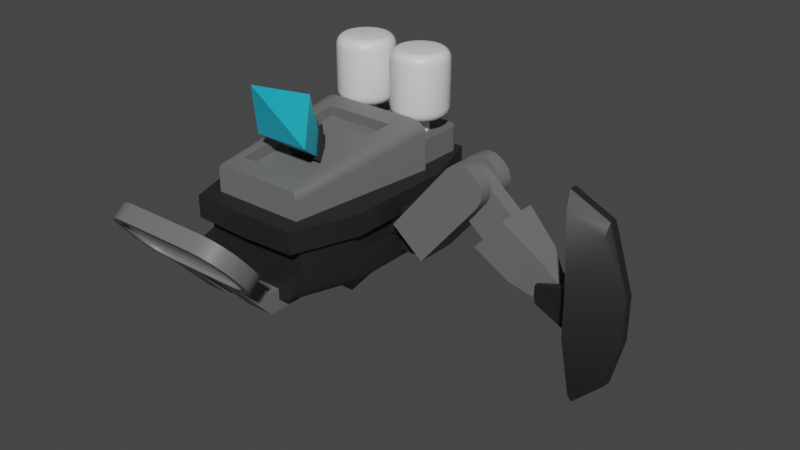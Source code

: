 # Source: SpiderMoon2_v2.blend  (saved by Blender 2.93.20; exported with 4.5.12 LTS)
import bpy
from mathutils import Matrix  # noqa: F401  (used for matrix-valued properties, if any)

bpy.ops.wm.read_factory_settings(use_empty=True)
scene = bpy.context.scene
scene.name = 'Scene'

# ---- collections
col_collection = bpy.data.collections.new('Collection'); scene.collection.children.link(col_collection)
col_firstleg = bpy.data.collections.new('FirstLEg'); scene.collection.children.link(col_firstleg)

# ---- materials (node trees are filled in below, after node groups)
mat_material_001 = bpy.data.materials.new('Material.001')
mat_material_001.use_transparent_shadow = False
mat_material_004 = bpy.data.materials.new('Material.004')
mat_material_004.use_transparent_shadow = False
mat_material = bpy.data.materials.new('Material')
mat_material.alpha_threshold = 0.0
mat_material.use_transparent_shadow = False
mat_material.line_color = (0.0, 0.0, 0.0, 1.0)
mat_material_002 = bpy.data.materials.new('Material.002')
mat_material_002.use_transparent_shadow = False
mat_material_003 = bpy.data.materials.new('Material.003')
mat_material_003.use_transparent_shadow = False

# ---- node groups
ng_auto_smooth = bpy.data.node_groups.new('Auto Smooth', 'GeometryNodeTree')
_s = ng_auto_smooth.interface.new_socket(name='Geometry', in_out='OUTPUT', socket_type='NodeSocketGeometry')
_s = ng_auto_smooth.interface.new_socket(name='Geometry', in_out='INPUT', socket_type='NodeSocketGeometry')
_s = ng_auto_smooth.interface.new_socket(name='Angle', in_out='INPUT', socket_type='NodeSocketFloat')
_s.subtype = 'ANGLE'
_s.min_value = 0.0
_s.max_value = 3.142
ng_auto_smooth.is_modifier = True
_N = ng_auto_smooth.nodes; _L = ng_auto_smooth.links
n0 = _N.new('NodeGroupOutput'); n0.name = 'Group Output'; n0.location = (480, -100)
n1 = _N.new('NodeGroupInput'); n1.name = 'Group Input'; n1.location = (-420, -300)
n2 = _N.new('NodeGroupInput'); n2.name = 'Group Input.001'; n2.location = (-60, -100)
n3 = _N.new('GeometryNodeSetShadeSmooth'); n3.name = 'Set Shade Smooth'; n3.location = (120, -100)
n3.domain = 'EDGE'
n4 = _N.new('GeometryNodeSetShadeSmooth'); n4.name = 'Set Shade Smooth.001'; n4.location = (300, -100)
n5 = _N.new('GeometryNodeInputMeshEdgeAngle'); n5.name = 'Edge Angle'; n5.location = (-420, -220)
n6 = _N.new('GeometryNodeInputEdgeSmooth'); n6.name = 'Is Edge Smooth'; n6.location = (-60, -160)
n7 = _N.new('GeometryNodeInputShadeSmooth'); n7.name = 'Is Face Smooth'; n7.location = (-240, -340)
n8 = _N.new('FunctionNodeBooleanMath'); n8.name = 'Boolean Math'; n8.location = (-60, -220)
n9 = _N.new('FunctionNodeCompare'); n9.name = 'Compare'; n9.location = (-240, -180)
n9.operation = 'LESS_EQUAL'
_L.new(n5.outputs[0], n9.inputs[0])
_L.new(n4.outputs[0], n0.inputs[0])
_L.new(n1.outputs[1], n9.inputs[1])
_L.new(n9.outputs[0], n8.inputs[0])
_L.new(n7.outputs[0], n8.inputs[1])
_L.new(n2.outputs[0], n3.inputs[0])
_L.new(n6.outputs[0], n3.inputs[1])
_L.new(n3.outputs[0], n4.inputs[0])
_L.new(n8.outputs[0], n3.inputs[2])
n0.is_active_output = True

# ---- material node trees
mat_material_001.use_nodes = True; mat_material_001.node_tree.nodes.clear()
_N = mat_material_001.node_tree.nodes; _L = mat_material_001.node_tree.links
n0 = _N.new('ShaderNodeBsdfPrincipled'); n0.name = 'Principled BSDF'; n0.location = (10, 300)
n0.distribution = 'GGX'
n0.subsurface_method = 'BURLEY'
n0.inputs[0].default_value = (0.01459, 0.5873, 0.8, 1.0)
n0.inputs[3].default_value = 1.45
n0.inputs[27].default_value = (0.0, 0.0, 0.0, 1.0)
n0.inputs[28].default_value = 1.0
n1 = _N.new('ShaderNodeOutputMaterial'); n1.name = 'Material Output'; n1.location = (300, 300)
_L.new(n0.outputs[0], n1.inputs[0])
n1.is_active_output = True
mat_material_004.use_nodes = True; mat_material_004.node_tree.nodes.clear()
_N = mat_material_004.node_tree.nodes; _L = mat_material_004.node_tree.links
n0 = _N.new('ShaderNodeBsdfPrincipled'); n0.name = 'Principled BSDF'; n0.location = (10, 300)
n0.distribution = 'GGX'
n0.subsurface_method = 'BURLEY'
n0.inputs[0].default_value = (0.01718, 0.01718, 0.01718, 1.0)
n0.inputs[3].default_value = 1.45
n0.inputs[27].default_value = (0.0, 0.0, 0.0, 1.0)
n0.inputs[28].default_value = 1.0
n1 = _N.new('ShaderNodeOutputMaterial'); n1.name = 'Material Output'; n1.location = (300, 300)
_L.new(n0.outputs[0], n1.inputs[0])
n1.is_active_output = True
mat_material.use_nodes = True; mat_material.node_tree.nodes.clear()
_N = mat_material.node_tree.nodes; _L = mat_material.node_tree.links
n0 = _N.new('ShaderNodeOutputMaterial'); n0.name = 'Material Output'; n0.location = (300, 300)
n1 = _N.new('ShaderNodeBsdfPrincipled'); n1.name = 'Principled BSDF'; n1.location = (10, 300)
n1.distribution = 'GGX'
n1.subsurface_method = 'BURLEY'
n1.inputs[2].default_value = 0.4
n1.inputs[3].default_value = 1.45
n1.inputs[27].default_value = (0.0, 0.0, 0.0, 1.0)
n1.inputs[28].default_value = 1.0
_L.new(n1.outputs[0], n0.inputs[0])
n0.is_active_output = True
mat_material_002.use_nodes = True; mat_material_002.node_tree.nodes.clear()
_N = mat_material_002.node_tree.nodes; _L = mat_material_002.node_tree.links
n0 = _N.new('ShaderNodeBsdfPrincipled'); n0.name = 'Principled BSDF'; n0.location = (10, 300)
n0.distribution = 'GGX'
n0.subsurface_method = 'BURLEY'
n0.inputs[0].default_value = (0.1532, 0.1532, 0.1532, 1.0)
n0.inputs[3].default_value = 1.45
n0.inputs[27].default_value = (0.0, 0.0, 0.0, 1.0)
n0.inputs[28].default_value = 1.0
n1 = _N.new('ShaderNodeOutputMaterial'); n1.name = 'Material Output'; n1.location = (300, 300)
_L.new(n0.outputs[0], n1.inputs[0])
n1.is_active_output = True
mat_material_003.use_nodes = True; mat_material_003.node_tree.nodes.clear()
_N = mat_material_003.node_tree.nodes; _L = mat_material_003.node_tree.links
n0 = _N.new('ShaderNodeBsdfPrincipled'); n0.name = 'Principled BSDF'; n0.location = (10, 300)
n0.distribution = 'GGX'
n0.subsurface_method = 'BURLEY'
n0.inputs[0].default_value = (1.0, 1.0, 1.0, 1.0)
n0.inputs[3].default_value = 1.45
n0.inputs[27].default_value = (0.0, 0.0, 0.0, 1.0)
n0.inputs[28].default_value = 1.0
n1 = _N.new('ShaderNodeOutputMaterial'); n1.name = 'Material Output'; n1.location = (300, 300)
_L.new(n0.outputs[0], n1.inputs[0])
n1.is_active_output = True

# ---- world
world_world = bpy.data.worlds.new('World'); scene.world = world_world
world_world.use_nodes = True; world_world.node_tree.nodes.clear()
_N = world_world.node_tree.nodes; _L = world_world.node_tree.links
n0 = _N.new('ShaderNodeOutputWorld'); n0.name = 'World Output'; n0.location = (300, 300)
n1 = _N.new('ShaderNodeBackground'); n1.name = 'Background'; n1.location = (10, 300)
n1.inputs[0].default_value = (0.05088, 0.05088, 0.05088, 1.0)
_L.new(n1.outputs[0], n0.inputs[0])
n0.is_active_output = True
world_world.color = (0.05088, 0.05088, 0.05088)
world_world.use_sun_shadow = False
world_world.sun_shadow_jitter_overblur = 0.0

# ---- meshes
me_cone = bpy.data.meshes.new('Cone')
me_cone.from_pydata([(5.141e-09, 0.4312, 0.0), (0.3734, -0.2156, 0.0), (-0.3734, -0.2156, 0.0), (5.141e-09, -2.57e-09, 0.8624), (5.141e-09, 0.2156, -0.4312), (-0.1867, -0.1078, -0.4312), (0.1867, -0.1078, -0.4312), (7.298e-09, -3.256e-08, -0.8624), (7.298e-09, 0.3061, -0.4312), (-0.2651, -0.153, -0.4312), (0.2651, -0.153, -0.4312)], [], [(5, 4, 8, 9), (0, 2, 3), (4, 0, 1, 6), (4, 6, 10, 8), (3, 1, 0), (2, 1, 3), (2, 0, 4, 5), (6, 5, 9, 10), (1, 2, 5, 6), (9, 8, 7), (10, 9, 7), (7, 8, 10)])
me_cone.polygons.foreach_set('material_index', [1, 0, 0, 1, 0, 0, 0, 1, 0, 1, 1, 1])
_uv = me_cone.uv_layers.new(name='UVMap')
_uv.uv.foreach_set('vector', [0.0, 0.0, 0.0, 0.0, 0.0, 0.0, 0.0, 0.0, 0.0, 0.0, 0.0, 0.0, 0.0, 0.0, 0.0, 0.0, 0.0, 0.0, 0.0, 0.0, 0.0, 0.0, 0.0, 0.0, 0.0, 0.0, 0.0, 0.0, 0.0, 0.0, 0.0, 0.0, 0.0, 0.0, 0.0, 0.0, 0.0, 0.0, 0.0, 0.0, 0.0, 0.0, 0.0, 0.0, 0.0, 0.0, 0.0, 0.0, 0.0, 0.0, 0.0, 0.0, 0.0, 0.0, 0.0, 0.0, 0.0, 0.0, 0.0, 0.0, 0.0, 0.0, 0.0, 0.0, 0.0, 0.0, 0.0, 0.0, 0.0, 0.0, 0.0, 0.0, 0.0, 0.0, 0.0, 0.0, 0.0, 0.0, 0.0, 0.0, 0.0, 0.0, 0.0, 0.0])
me_cone.materials.append(mat_material_001)
me_cone.materials.append(mat_material_004)
me_cone.use_remesh_fix_poles = True
me_cone.use_remesh_preserve_attributes = False
me_cone.update()
me_cube_020 = bpy.data.meshes.new('Cube.020')
me_cube_020.from_pydata([(1.024, -0.7227, 0.4583), (1.024, 0.0, 0.4583), (0.7328, -1.557, 0.4583), (0.0, -0.7227, -0.4583), (0.0, -0.7227, 0.4583), (0.0, 0.0, 0.4583), (0.0, 0.0, -0.4583), (0.0, -1.557, -0.4583), (0.0, -1.557, 0.4583), (1.024, -0.7227, -0.3334), (0.822, -0.7227, -0.4583), (1.009, -0.7227, -0.3812), (0.9652, -0.7227, -0.4217), (0.8995, -0.7227, -0.4488), (1.024, 0.0, -0.3334), (0.8222, 0.0, -0.4583), (1.009, 0.0, -0.3812), (0.9652, 0.0, -0.4217), (0.8996, 0.0, -0.4488), (0.5301, -1.557, -0.4583), (0.7328, -1.557, -0.3334), (0.6077, -1.557, -0.4488), (0.6734, -1.557, -0.4217), (0.7174, -1.557, -0.3812), (1.024, -0.7227, -0.086), (1.024, -0.7227, 0.1779), (0.7328, -1.557, 0.1779), (0.7328, -1.557, -0.086), (1.024, 0.0, -0.086), (1.024, 0.0, 0.1779), (0.0, -1.557, 0.1528), (0.0, -1.557, -0.1528), (0.9251, -0.7941, -0.086), (0.9251, -0.7941, 0.1779), (0.7215, -1.377, 0.1779), (0.7215, -1.377, -0.086), (0.9251, 0.0, -0.086), (0.9251, 0.0, 0.1779), (0.0, -1.377, 0.1528), (0.0, -1.377, -0.1528)], [], [(3, 10, 19, 7), (30, 26, 2, 8), (29, 1, 0, 25), (6, 15, 10, 3), (1, 5, 4, 0), (0, 4, 8, 2), (10, 15, 18, 13), (13, 18, 17, 12), (12, 17, 16, 11), (11, 16, 14, 9), (9, 20, 23, 11), (11, 23, 22, 12), (12, 22, 21, 13), (13, 21, 19, 10), (25, 0, 2, 26), (9, 24, 27, 20), (29, 25, 33, 37), (14, 28, 24, 9), (31, 27, 35, 39), (27, 24, 32, 35), (19, 21, 22, 23, 20, 27, 31, 7), (32, 33, 34, 35), (36, 37, 33, 32), (39, 35, 34, 38), (25, 26, 34, 33), (26, 30, 38, 34), (24, 28, 36, 32)])
me_cube_020.polygons.foreach_set('use_smooth', [True] * 27)
_uv = me_cube_020.uv_layers.new(name='UVMap')
_uv.uv.foreach_set('vector', [0.25, 0.75, 0.3503, 0.75, 0.3404, 0.75, 0.25, 0.75, 0.5417, 0.875, 0.5485, 0.75, 0.625, 0.75, 0.625, 0.875, 0.5485, 0.625, 0.625, 0.625, 0.625, 0.75, 0.5485, 0.75, 0.25, 0.625, 0.3503, 0.625, 0.3503, 0.75, 0.25, 0.75, 0.625, 0.625, 0.75, 0.625, 0.75, 0.75, 0.625, 0.75, 0.625, 0.75, 0.75, 0.75, 0.75, 0.75, 0.625, 0.75, 0.3503, 0.75, 0.3503, 0.625, 0.3598, 0.625, 0.3598, 0.75, 0.3598, 0.75, 0.3598, 0.625, 0.375, 0.625, 0.375, 0.75, 0.375, 0.75, 0.375, 0.625, 0.396, 0.625, 0.396, 0.75, 0.396, 0.75, 0.396, 0.625, 0.4091, 0.625, 0.4091, 0.75, 0.4091, 0.75, 0.4091, 0.75, 0.396, 0.75, 0.396, 0.75, 0.396, 0.75, 0.396, 0.75, 0.375, 0.75, 0.375, 0.75, 0.375, 0.75, 0.375, 0.75, 0.3537, 0.75, 0.3598, 0.75, 0.3598, 0.75, 0.3537, 0.75, 0.3404, 0.75, 0.3503, 0.75, 0.5485, 0.75, 0.625, 0.75, 0.625, 0.75, 0.5485, 0.75, 0.4091, 0.75, 0.4765, 0.75, 0.4765, 0.75, 0.4091, 0.75, 0.5485, 0.625, 0.5485, 0.75, 0.5485, 0.75, 0.5485, 0.625, 0.4091, 0.625, 0.4765, 0.625, 0.4765, 0.75, 0.4091, 0.75, 0.4583, 0.875, 0.4765, 0.75, 0.4765, 0.75, 0.4583, 0.875, 0.4765, 0.75, 0.4765, 0.75, 0.4765, 0.75, 0.4765, 0.75, 0.375, 0.7846, 0.3776, 0.7713, 0.385, 0.7601, 0.396, 0.7526, 0.4091, 0.75, 0.4765, 0.75, 0.4583, 0.875, 0.375, 0.875, 0.4765, 0.75, 0.5485, 0.75, 0.5485, 0.75, 0.4765, 0.75, 0.4765, 0.625, 0.5485, 0.625, 0.5485, 0.75, 0.4765, 0.75, 0.4583, 0.875, 0.4765, 0.75, 0.5485, 0.75, 0.5417, 0.875, 0.5485, 0.75, 0.5485, 0.75, 0.5485, 0.75, 0.5485, 0.75, 0.5485, 0.75, 0.5417, 0.875, 0.5417, 0.875, 0.5485, 0.75, 0.4765, 0.75, 0.4765, 0.625, 0.4765, 0.625, 0.4765, 0.75])
me_cube_020.materials.append(mat_material_004)
me_cube_020.use_remesh_fix_poles = True
me_cube_020.use_remesh_preserve_attributes = False
me_cube_020.update()
me_cylinder = bpy.data.meshes.new('Cylinder')
me_cylinder.from_pydata([(-6.453e-08, 0.124, -0.4263), (0.0, 0.3764, -0.2972), (-1.823e-08, 0.3057, -0.4165), (-8.764e-09, 0.3429, -0.3885), (-2.279e-09, 0.3677, -0.3466), (-2.874e-08, 0.2619, 0.4263), (0.0, 0.3764, 0.2972), (-1.77e-08, 0.3057, 0.4165), (-8.413e-09, 0.3429, 0.3885), (-2.279e-09, 0.3677, 0.3466), (0.0242, 0.1216, -0.4263), (0.07343, 0.3692, -0.2972), (0.05964, 0.2998, -0.4165), (0.06689, 0.3363, -0.3885), (0.07173, 0.3606, -0.3466), (0.05109, 0.2568, 0.4263), (0.07343, 0.3692, 0.2972), (0.05964, 0.2998, 0.4165), (0.06689, 0.3363, 0.3885), (0.07173, 0.3606, 0.3466), (0.04746, 0.1146, -0.4263), (0.144, 0.3477, -0.2972), (0.117, 0.2824, -0.4165), (0.1312, 0.3168, -0.3885), (0.1407, 0.3397, -0.3466), (0.1002, 0.2419, 0.4263), (0.144, 0.3477, 0.2972), (0.117, 0.2824, 0.4165), (0.1312, 0.3168, 0.3885), (0.1407, 0.3397, 0.3466), (0.0689, 0.1031, -0.4263), (0.2091, 0.313, -0.2972), (0.1698, 0.2542, -0.4165), (0.1905, 0.2851, -0.3885), (0.2043, 0.3057, -0.3466), (0.1455, 0.2177, 0.4263), (0.2091, 0.313, 0.2972), (0.1698, 0.2542, 0.4165), (0.1905, 0.2851, 0.3885), (0.2043, 0.3057, 0.3466), (0.0877, 0.0877, -0.4263), (0.2662, 0.2662, -0.2972), (0.2162, 0.2162, -0.4165), (0.2424, 0.2424, -0.3885), (0.26, 0.26, -0.3466), (0.1852, 0.1852, 0.4263), (0.2662, 0.2662, 0.2972), (0.2162, 0.2162, 0.4165), (0.2424, 0.2424, 0.3885), (0.26, 0.26, 0.3466), (0.1031, 0.0689, -0.4263), (0.313, 0.2091, -0.2972), (0.2542, 0.1698, -0.4165), (0.2851, 0.1905, -0.3885), (0.3057, 0.2043, -0.3466), (0.2177, 0.1455, 0.4263), (0.313, 0.2091, 0.2972), (0.2542, 0.1698, 0.4165), (0.2851, 0.1905, 0.3885), (0.3057, 0.2043, 0.3466), (0.1146, 0.04746, -0.4263), (0.3477, 0.144, -0.2972), (0.2824, 0.117, -0.4165), (0.3168, 0.1312, -0.3885), (0.3397, 0.1407, -0.3466), (0.2419, 0.1002, 0.4263), (0.3477, 0.144, 0.2972), (0.2824, 0.117, 0.4165), (0.3168, 0.1312, 0.3885), (0.3397, 0.1407, 0.3466), (0.1216, 0.0242, -0.4263), (0.3692, 0.07343, -0.2972), (0.2998, 0.05964, -0.4165), (0.3363, 0.06689, -0.3885), (0.3606, 0.07173, -0.3466), (0.2568, 0.05109, 0.4263), (0.3692, 0.07343, 0.2972), (0.2998, 0.05964, 0.4165), (0.3363, 0.06689, 0.3885), (0.3606, 0.07173, 0.3466), (0.124, 2.238e-09, -0.4263), (0.3764, -1.645e-08, -0.2972), (0.3057, -1.192e-08, -0.4165), (0.3429, -1.437e-08, -0.3885), (0.3677, -1.595e-08, -0.3466), (0.2619, -9.114e-09, 0.4263), (0.3764, -1.645e-08, 0.2972), (0.3057, -1.192e-08, 0.4165), (0.3429, -1.437e-08, 0.3885), (0.3677, -1.595e-08, 0.3466), (0.1216, -0.0242, -0.4263), (0.3692, -0.07343, -0.2972), (0.2998, -0.05964, -0.4165), (0.3363, -0.06689, -0.3885), (0.3606, -0.07173, -0.3466), (0.2568, -0.05109, 0.4263), (0.3692, -0.07343, 0.2972), (0.2998, -0.05964, 0.4165), (0.3363, -0.06689, 0.3885), (0.3606, -0.07173, 0.3466), (0.1146, -0.04746, -0.4263), (0.3477, -0.144, -0.2972), (0.2824, -0.117, -0.4165), (0.3168, -0.1312, -0.3885), (0.3397, -0.1407, -0.3466), (0.2419, -0.1002, 0.4263), (0.3477, -0.144, 0.2972), (0.2824, -0.117, 0.4165), (0.3168, -0.1312, 0.3885), (0.3397, -0.1407, 0.3466), (0.1031, -0.0689, -0.4263), (0.313, -0.2091, -0.2972), (0.2542, -0.1698, -0.4165), (0.2851, -0.1905, -0.3885), (0.3057, -0.2043, -0.3466), (0.2177, -0.1455, 0.4263), (0.313, -0.2091, 0.2972), (0.2542, -0.1698, 0.4165), (0.2851, -0.1905, 0.3885), (0.3057, -0.2043, 0.3466), (0.0877, -0.0877, -0.4263), (0.2662, -0.2662, -0.2972), (0.2162, -0.2162, -0.4165), (0.2424, -0.2424, -0.3885), (0.26, -0.26, -0.3466), (0.1852, -0.1852, 0.4263), (0.2662, -0.2662, 0.2972), (0.2162, -0.2162, 0.4165), (0.2424, -0.2424, 0.3885), (0.26, -0.26, 0.3466), (0.0689, -0.1031, -0.4263), (0.2091, -0.313, -0.2972), (0.1698, -0.2542, -0.4165), (0.1905, -0.2851, -0.3885), (0.2043, -0.3057, -0.3466), (0.1455, -0.2177, 0.4263), (0.2091, -0.313, 0.2972), (0.1698, -0.2542, 0.4165), (0.1905, -0.2851, 0.3885), (0.2043, -0.3057, 0.3466), (0.04746, -0.1146, -0.4263), (0.144, -0.3477, -0.2972), (0.117, -0.2824, -0.4165), (0.1312, -0.3168, -0.3885), (0.1407, -0.3397, -0.3466), (0.1002, -0.2419, 0.4263), (0.144, -0.3477, 0.2972), (0.117, -0.2824, 0.4165), (0.1312, -0.3168, 0.3885), (0.1407, -0.3397, 0.3466), (0.0242, -0.1216, -0.4263), (0.07343, -0.3692, -0.2972), (0.05964, -0.2998, -0.4165), (0.06689, -0.3363, -0.3885), (0.07173, -0.3606, -0.3466), (0.05109, -0.2568, 0.4263), (0.07343, -0.3692, 0.2972), (0.05964, -0.2998, 0.4165), (0.06689, -0.3363, 0.3885), (0.07173, -0.3606, 0.3466), (-1.016e-08, -0.124, -0.4263), (-3.291e-08, -0.3764, -0.2972), (-2.428e-08, -0.3057, -0.4165), (-2.874e-08, -0.3429, -0.3885), (-3.19e-08, -0.3677, -0.3466), (-2.033e-08, -0.2619, 0.4263), (-3.291e-08, -0.3764, 0.2972), (-2.515e-08, -0.3057, 0.4165), (-2.927e-08, -0.3429, 0.3885), (-3.19e-08, -0.3677, 0.3466), (-0.0242, -0.1216, -0.4263), (-0.07343, -0.3692, -0.2972), (-0.05964, -0.2998, -0.4165), (-0.06689, -0.3363, -0.3885), (-0.07173, -0.3606, -0.3466), (-0.05109, -0.2568, 0.4263), (-0.07343, -0.3692, 0.2972), (-0.05964, -0.2998, 0.4165), (-0.06689, -0.3363, 0.3885), (-0.07173, -0.3606, 0.3466), (-0.04746, -0.1146, -0.4263), (-0.144, -0.3477, -0.2972), (-0.117, -0.2824, -0.4165), (-0.1312, -0.3168, -0.3885), (-0.1407, -0.3397, -0.3466), (-0.1002, -0.2419, 0.4263), (-0.144, -0.3477, 0.2972), (-0.117, -0.2824, 0.4165), (-0.1312, -0.3168, 0.3885), (-0.1407, -0.3397, 0.3466), (-0.0689, -0.1031, -0.4263), (-0.2091, -0.313, -0.2972), (-0.1698, -0.2542, -0.4165), (-0.1905, -0.2851, -0.3885), (-0.2043, -0.3057, -0.3466), (-0.1455, -0.2177, 0.4263), (-0.2091, -0.313, 0.2972), (-0.1698, -0.2542, 0.4165), (-0.1905, -0.2851, 0.3885), (-0.2043, -0.3057, 0.3466), (-0.0877, -0.0877, -0.4263), (-0.2662, -0.2662, -0.2972), (-0.2162, -0.2162, -0.4165), (-0.2424, -0.2424, -0.3885), (-0.26, -0.26, -0.3466), (-0.1852, -0.1852, 0.4263), (-0.2662, -0.2662, 0.2972), (-0.2162, -0.2162, 0.4165), (-0.2424, -0.2424, 0.3885), (-0.26, -0.26, 0.3466), (-0.1031, -0.0689, -0.4263), (-0.313, -0.2091, -0.2972), (-0.2542, -0.1698, -0.4165), (-0.2851, -0.1905, -0.3885), (-0.3057, -0.2043, -0.3466), (-0.2177, -0.1455, 0.4263), (-0.313, -0.2091, 0.2972), (-0.2542, -0.1698, 0.4165), (-0.2851, -0.1905, 0.3885), (-0.3057, -0.2043, 0.3466), (-0.1146, -0.04746, -0.4263), (-0.3477, -0.144, -0.2972), (-0.2824, -0.117, -0.4165), (-0.3168, -0.1312, -0.3885), (-0.3397, -0.1407, -0.3466), (-0.2419, -0.1002, 0.4263), (-0.3477, -0.144, 0.2972), (-0.2824, -0.117, 0.4165), (-0.3168, -0.1312, 0.3885), (-0.3397, -0.1407, 0.3466), (-0.1216, -0.0242, -0.4263), (-0.3692, -0.07343, -0.2972), (-0.2998, -0.05964, -0.4165), (-0.3363, -0.06689, -0.3885), (-0.3606, -0.07173, -0.3466), (-0.2568, -0.05109, 0.4263), (-0.3692, -0.07343, 0.2972), (-0.2998, -0.05964, 0.4165), (-0.3363, -0.06689, 0.3885), (-0.3606, -0.07173, 0.3466), (-0.124, 1.162e-08, -0.4263), (-0.3764, 4.488e-09, -0.2972), (-0.3057, 4.732e-09, -0.4165), (-0.3429, 4.645e-09, -0.3885), (-0.3677, 4.557e-09, -0.3466), (-0.2619, 3.505e-09, 0.4263), (-0.3764, 4.488e-09, 0.2972), (-0.3057, 3.944e-09, 0.4165), (-0.3429, 4.207e-09, 0.3885), (-0.3677, 4.469e-09, 0.3466), (-0.1216, 0.0242, -0.4263), (-0.3692, 0.07343, -0.2972), (-0.2998, 0.05964, -0.4165), (-0.3363, 0.06689, -0.3885), (-0.3606, 0.07173, -0.3466), (-0.2568, 0.05109, 0.4263), (-0.3692, 0.07343, 0.2972), (-0.2998, 0.05964, 0.4165), (-0.3363, 0.06689, 0.3885), (-0.3606, 0.07173, 0.3466), (-0.1146, 0.04746, -0.4263), (-0.3477, 0.144, -0.2972), (-0.2824, 0.117, -0.4165), (-0.3168, 0.1312, -0.3885), (-0.3397, 0.1407, -0.3466), (-0.2419, 0.1002, 0.4263), (-0.3477, 0.144, 0.2972), (-0.2824, 0.117, 0.4165), (-0.3168, 0.1312, 0.3885), (-0.3397, 0.1407, 0.3466), (-0.1031, 0.0689, -0.4263), (-0.313, 0.2091, -0.2972), (-0.2542, 0.1698, -0.4165), (-0.2851, 0.1905, -0.3885), (-0.3057, 0.2043, -0.3466), (-0.2177, 0.1455, 0.4263), (-0.313, 0.2091, 0.2972), (-0.2542, 0.1698, 0.4165), (-0.2851, 0.1905, 0.3885), (-0.3057, 0.2043, 0.3466), (-0.0877, 0.0877, -0.4263), (-0.2662, 0.2662, -0.2972), (-0.2162, 0.2162, -0.4165), (-0.2424, 0.2424, -0.3885), (-0.26, 0.26, -0.3466), (-0.1852, 0.1852, 0.4263), (-0.2662, 0.2662, 0.2972), (-0.2162, 0.2162, 0.4165), (-0.2424, 0.2424, 0.3885), (-0.26, 0.26, 0.3466), (-0.0689, 0.1031, -0.4263), (-0.2091, 0.313, -0.2972), (-0.1698, 0.2542, -0.4165), (-0.1905, 0.2851, -0.3885), (-0.2043, 0.3057, -0.3466), (-0.1455, 0.2177, 0.4263), (-0.2091, 0.313, 0.2972), (-0.1698, 0.2542, 0.4165), (-0.1905, 0.2851, 0.3885), (-0.2043, 0.3057, 0.3466), (-0.04746, 0.1146, -0.4263), (-0.144, 0.3477, -0.2972), (-0.117, 0.2824, -0.4165), (-0.1312, 0.3168, -0.3885), (-0.1407, 0.3397, -0.3466), (-0.1002, 0.2419, 0.4263), (-0.144, 0.3477, 0.2972), (-0.117, 0.2824, 0.4165), (-0.1312, 0.3168, 0.3885), (-0.1407, 0.3397, 0.3466), (-0.0242, 0.1216, -0.4263), (-0.07343, 0.3692, -0.2972), (-0.05964, 0.2998, -0.4165), (-0.06689, 0.3363, -0.3885), (-0.07173, 0.3606, -0.3466), (-0.05109, 0.2568, 0.4263), (-0.07343, 0.3692, 0.2972), (-0.05964, 0.2998, 0.4165), (-0.06689, 0.3363, 0.3885), (-0.07173, 0.3606, 0.3466), (0.05109, 0.2568, -0.4263), (-2.945e-08, 0.2619, -0.4263), (0.1002, 0.2419, -0.4263), (0.1455, 0.2177, -0.4263), (0.1852, 0.1852, -0.4263), (0.2177, 0.1455, -0.4263), (0.2419, 0.1002, -0.4263), (0.2568, 0.05109, -0.4263), (0.2619, -9.114e-09, -0.4263), (0.2568, -0.05109, -0.4263), (0.2419, -0.1002, -0.4263), (0.2177, -0.1455, -0.4263), (0.1852, -0.1852, -0.4263), (0.1455, -0.2177, -0.4263), (0.1002, -0.2419, -0.4263), (0.05109, -0.2568, -0.4263), (-1.893e-08, -0.2619, -0.4263), (-0.05109, -0.2568, -0.4263), (-0.1002, -0.2419, -0.4263), (-0.1455, -0.2177, -0.4263), (-0.1852, -0.1852, -0.4263), (-0.2177, -0.1455, -0.4263), (-0.2419, -0.1002, -0.4263), (-0.2568, -0.05109, -0.4263), (-0.2619, 4.908e-09, -0.4263), (-0.2568, 0.05109, -0.4263), (-0.2419, 0.1002, -0.4263), (-0.2177, 0.1455, -0.4263), (-0.1852, 0.1852, -0.4263), (-0.1455, 0.2177, -0.4263), (-0.1002, 0.2419, -0.4263), (-0.05109, 0.2568, -0.4263), (0.0242, 0.1216, -0.7015), (-2.561e-08, 0.124, -0.7015), (0.04746, 0.1146, -0.7015), (0.0689, 0.1031, -0.7015), (0.0877, 0.0877, -0.7015), (0.1031, 0.0689, -0.7015), (0.1146, 0.04746, -0.7015), (0.1216, 0.0242, -0.7015), (0.124, 2.238e-09, -0.7015), (0.1216, -0.0242, -0.7015), (0.1146, -0.04746, -0.7015), (0.1031, -0.0689, -0.7015), (0.0877, -0.0877, -0.7015), (0.0689, -0.1031, -0.7015), (0.04746, -0.1146, -0.7015), (0.0242, -0.1216, -0.7015), (2.877e-08, -0.124, -0.7015), (-0.0242, -0.1216, -0.7015), (-0.04746, -0.1146, -0.7015), (-0.0689, -0.1031, -0.7015), (-0.0877, -0.0877, -0.7015), (-0.1031, -0.0689, -0.7015), (-0.1146, -0.04746, -0.7015), (-0.1216, -0.0242, -0.7015), (-0.124, 1.162e-08, -0.7015), (-0.1216, 0.0242, -0.7015), (-0.1146, 0.04746, -0.7015), (-0.1031, 0.0689, -0.7015), (-0.0877, 0.0877, -0.7015), (-0.0689, 0.1031, -0.7015), (-0.04746, 0.1146, -0.7015), (-0.0242, 0.1216, -0.7015)], [], [(311, 316, 6, 1), (21, 26, 36, 31), (31, 36, 46, 41), (41, 46, 56, 51), (51, 56, 66, 61), (61, 66, 76, 71), (71, 76, 86, 81), (81, 86, 96, 91), (91, 96, 106, 101), (101, 106, 116, 111), (111, 116, 126, 121), (121, 126, 136, 131), (131, 136, 146, 141), (141, 146, 156, 151), (151, 156, 166, 161), (161, 166, 176, 171), (171, 176, 186, 181), (181, 186, 196, 191), (191, 196, 206, 201), (201, 206, 216, 211), (211, 216, 226, 221), (221, 226, 236, 231), (231, 236, 246, 241), (241, 246, 256, 251), (251, 256, 266, 261), (261, 266, 276, 271), (271, 276, 286, 281), (281, 286, 296, 291), (291, 296, 306, 301), (301, 306, 316, 311), (11, 16, 26, 21), (15, 5, 315, 305, 295, 285, 275, 265, 255, 245, 235, 225, 215, 205, 195, 185, 175, 165, 155, 145, 135, 125, 115, 105, 95, 85, 75, 65, 55, 45, 35, 25), (1, 6, 16, 11), (1, 11, 14, 4), (4, 14, 13, 3), (3, 13, 12, 2), (2, 12, 320, 321), (16, 6, 9, 19), (19, 9, 8, 18), (18, 8, 7, 17), (17, 7, 5, 15), (11, 21, 24, 14), (14, 24, 23, 13), (13, 23, 22, 12), (12, 22, 322, 320), (26, 16, 19, 29), (29, 19, 18, 28), (28, 18, 17, 27), (27, 17, 15, 25), (21, 31, 34, 24), (24, 34, 33, 23), (23, 33, 32, 22), (22, 32, 323, 322), (36, 26, 29, 39), (39, 29, 28, 38), (38, 28, 27, 37), (37, 27, 25, 35), (31, 41, 44, 34), (34, 44, 43, 33), (33, 43, 42, 32), (32, 42, 324, 323), (46, 36, 39, 49), (49, 39, 38, 48), (48, 38, 37, 47), (47, 37, 35, 45), (41, 51, 54, 44), (44, 54, 53, 43), (43, 53, 52, 42), (42, 52, 325, 324), (56, 46, 49, 59), (59, 49, 48, 58), (58, 48, 47, 57), (57, 47, 45, 55), (51, 61, 64, 54), (54, 64, 63, 53), (53, 63, 62, 52), (52, 62, 326, 325), (66, 56, 59, 69), (69, 59, 58, 68), (68, 58, 57, 67), (67, 57, 55, 65), (61, 71, 74, 64), (64, 74, 73, 63), (63, 73, 72, 62), (62, 72, 327, 326), (76, 66, 69, 79), (79, 69, 68, 78), (78, 68, 67, 77), (77, 67, 65, 75), (71, 81, 84, 74), (74, 84, 83, 73), (73, 83, 82, 72), (72, 82, 328, 327), (86, 76, 79, 89), (89, 79, 78, 88), (88, 78, 77, 87), (87, 77, 75, 85), (81, 91, 94, 84), (84, 94, 93, 83), (83, 93, 92, 82), (82, 92, 329, 328), (96, 86, 89, 99), (99, 89, 88, 98), (98, 88, 87, 97), (97, 87, 85, 95), (91, 101, 104, 94), (94, 104, 103, 93), (93, 103, 102, 92), (92, 102, 330, 329), (106, 96, 99, 109), (109, 99, 98, 108), (108, 98, 97, 107), (107, 97, 95, 105), (101, 111, 114, 104), (104, 114, 113, 103), (103, 113, 112, 102), (102, 112, 331, 330), (116, 106, 109, 119), (119, 109, 108, 118), (118, 108, 107, 117), (117, 107, 105, 115), (111, 121, 124, 114), (114, 124, 123, 113), (113, 123, 122, 112), (112, 122, 332, 331), (126, 116, 119, 129), (129, 119, 118, 128), (128, 118, 117, 127), (127, 117, 115, 125), (121, 131, 134, 124), (124, 134, 133, 123), (123, 133, 132, 122), (122, 132, 333, 332), (136, 126, 129, 139), (139, 129, 128, 138), (138, 128, 127, 137), (137, 127, 125, 135), (131, 141, 144, 134), (134, 144, 143, 133), (133, 143, 142, 132), (132, 142, 334, 333), (146, 136, 139, 149), (149, 139, 138, 148), (148, 138, 137, 147), (147, 137, 135, 145), (141, 151, 154, 144), (144, 154, 153, 143), (143, 153, 152, 142), (142, 152, 335, 334), (156, 146, 149, 159), (159, 149, 148, 158), (158, 148, 147, 157), (157, 147, 145, 155), (151, 161, 164, 154), (154, 164, 163, 153), (153, 163, 162, 152), (152, 162, 336, 335), (166, 156, 159, 169), (169, 159, 158, 168), (168, 158, 157, 167), (167, 157, 155, 165), (161, 171, 174, 164), (164, 174, 173, 163), (163, 173, 172, 162), (162, 172, 337, 336), (176, 166, 169, 179), (179, 169, 168, 178), (178, 168, 167, 177), (177, 167, 165, 175), (171, 181, 184, 174), (174, 184, 183, 173), (173, 183, 182, 172), (172, 182, 338, 337), (186, 176, 179, 189), (189, 179, 178, 188), (188, 178, 177, 187), (187, 177, 175, 185), (181, 191, 194, 184), (184, 194, 193, 183), (183, 193, 192, 182), (182, 192, 339, 338), (196, 186, 189, 199), (199, 189, 188, 198), (198, 188, 187, 197), (197, 187, 185, 195), (191, 201, 204, 194), (194, 204, 203, 193), (193, 203, 202, 192), (192, 202, 340, 339), (206, 196, 199, 209), (209, 199, 198, 208), (208, 198, 197, 207), (207, 197, 195, 205), (201, 211, 214, 204), (204, 214, 213, 203), (203, 213, 212, 202), (202, 212, 341, 340), (216, 206, 209, 219), (219, 209, 208, 218), (218, 208, 207, 217), (217, 207, 205, 215), (211, 221, 224, 214), (214, 224, 223, 213), (213, 223, 222, 212), (212, 222, 342, 341), (226, 216, 219, 229), (229, 219, 218, 228), (228, 218, 217, 227), (227, 217, 215, 225), (221, 231, 234, 224), (224, 234, 233, 223), (223, 233, 232, 222), (222, 232, 343, 342), (236, 226, 229, 239), (239, 229, 228, 238), (238, 228, 227, 237), (237, 227, 225, 235), (231, 241, 244, 234), (234, 244, 243, 233), (233, 243, 242, 232), (232, 242, 344, 343), (246, 236, 239, 249), (249, 239, 238, 248), (248, 238, 237, 247), (247, 237, 235, 245), (241, 251, 254, 244), (244, 254, 253, 243), (243, 253, 252, 242), (242, 252, 345, 344), (256, 246, 249, 259), (259, 249, 248, 258), (258, 248, 247, 257), (257, 247, 245, 255), (251, 261, 264, 254), (254, 264, 263, 253), (253, 263, 262, 252), (252, 262, 346, 345), (266, 256, 259, 269), (269, 259, 258, 268), (268, 258, 257, 267), (267, 257, 255, 265), (261, 271, 274, 264), (264, 274, 273, 263), (263, 273, 272, 262), (262, 272, 347, 346), (276, 266, 269, 279), (279, 269, 268, 278), (278, 268, 267, 277), (277, 267, 265, 275), (271, 281, 284, 274), (274, 284, 283, 273), (273, 283, 282, 272), (272, 282, 348, 347), (286, 276, 279, 289), (289, 279, 278, 288), (288, 278, 277, 287), (287, 277, 275, 285), (281, 291, 294, 284), (284, 294, 293, 283), (283, 293, 292, 282), (282, 292, 349, 348), (296, 286, 289, 299), (299, 289, 288, 298), (298, 288, 287, 297), (297, 287, 285, 295), (291, 301, 304, 294), (294, 304, 303, 293), (293, 303, 302, 292), (292, 302, 350, 349), (306, 296, 299, 309), (309, 299, 298, 308), (308, 298, 297, 307), (307, 297, 295, 305), (301, 311, 314, 304), (304, 314, 313, 303), (303, 313, 312, 302), (302, 312, 351, 350), (316, 306, 309, 319), (319, 309, 308, 318), (318, 308, 307, 317), (317, 307, 305, 315), (311, 1, 4, 314), (314, 4, 3, 313), (313, 3, 2, 312), (312, 2, 321, 351), (6, 316, 319, 9), (9, 319, 318, 8), (8, 318, 317, 7), (7, 317, 315, 5), (190, 200, 372, 371), (10, 0, 321, 320), (20, 10, 320, 322), (30, 20, 322, 323), (40, 30, 323, 324), (50, 40, 324, 325), (60, 50, 325, 326), (70, 60, 326, 327), (80, 70, 327, 328), (90, 80, 328, 329), (100, 90, 329, 330), (110, 100, 330, 331), (120, 110, 331, 332), (130, 120, 332, 333), (140, 130, 333, 334), (150, 140, 334, 335), (160, 150, 335, 336), (170, 160, 336, 337), (180, 170, 337, 338), (190, 180, 338, 339), (200, 190, 339, 340), (210, 200, 340, 341), (220, 210, 341, 342), (230, 220, 342, 343), (240, 230, 343, 344), (250, 240, 344, 345), (260, 250, 345, 346), (270, 260, 346, 347), (280, 270, 347, 348), (290, 280, 348, 349), (300, 290, 349, 350), (310, 300, 350, 351), (0, 310, 351, 321), (353, 352, 354, 355, 356, 357, 358, 359, 360, 361, 362, 363, 364, 365, 366, 367, 368, 369, 370, 371, 372, 373, 374, 375, 376, 377, 378, 379, 380, 381, 382, 383), (60, 70, 359, 358), (200, 210, 373, 372), (70, 80, 360, 359), (210, 220, 374, 373), (80, 90, 361, 360), (220, 230, 375, 374), (90, 100, 362, 361), (230, 240, 376, 375), (100, 110, 363, 362), (240, 250, 377, 376), (110, 120, 364, 363), (250, 260, 378, 377), (120, 130, 365, 364), (260, 270, 379, 378), (130, 140, 366, 365), (0, 10, 352, 353), (270, 280, 380, 379), (140, 150, 367, 366), (10, 20, 354, 352), (280, 290, 381, 380), (150, 160, 368, 367), (20, 30, 355, 354), (290, 300, 382, 381), (160, 170, 369, 368), (30, 40, 356, 355), (300, 310, 383, 382), (170, 180, 370, 369), (40, 50, 357, 356), (310, 0, 353, 383), (180, 190, 371, 370), (50, 60, 358, 357)])
me_cylinder.polygons.foreach_set('use_smooth', [True] * 354)
_uv = me_cylinder.uv_layers.new(name='UVMap')
_uv.uv.foreach_set('vector', [0.03125, 0.5757, 0.03125, 0.9243, 0.0, 0.9243, 0.0, 0.5757, 0.9375, 0.5757, 0.9375, 0.9243, 0.9062, 0.9243, 0.9062, 0.5757, 0.9062, 0.5757, 0.9062, 0.9243, 0.875, 0.9243, 0.875, 0.5757, 0.875, 0.5757, 0.875, 0.9243, 0.8438, 0.9243, 0.8438, 0.5757, 0.8438, 0.5757, 0.8438, 0.9243, 0.8125, 0.9243, 0.8125, 0.5757, 0.8125, 0.5757, 0.8125, 0.9243, 0.7812, 0.9243, 0.7812, 0.5757, 0.7812, 0.5757, 0.7812, 0.9243, 0.75, 0.9243, 0.75, 0.5757, 0.75, 0.5757, 0.75, 0.9243, 0.7188, 0.9243, 0.7188, 0.5757, 0.7188, 0.5757, 0.7188, 0.9243, 0.6875, 0.9243, 0.6875, 0.5757, 0.6875, 0.5757, 0.6875, 0.9243, 0.6562, 0.9243, 0.6562, 0.5757, 0.6562, 0.5757, 0.6562, 0.9243, 0.625, 0.9243, 0.625, 0.5757, 0.625, 0.5757, 0.625, 0.9243, 0.5938, 0.9243, 0.5938, 0.5757, 0.5938, 0.5757, 0.5938, 0.9243, 0.5625, 0.9243, 0.5625, 0.5757, 0.5625, 0.5757, 0.5625, 0.9243, 0.5312, 0.9243, 0.5312, 0.5757, 0.5312, 0.5757, 0.5312, 0.9243, 0.5, 0.9243, 0.5, 0.5757, 0.5, 0.5757, 0.5, 0.9243, 0.4688, 0.9243, 0.4688, 0.5757, 0.4688, 0.5757, 0.4688, 0.9243, 0.4375, 0.9243, 0.4375, 0.5757, 0.4375, 0.5757, 0.4375, 0.9243, 0.4062, 0.9243, 0.4062, 0.5757, 0.4062, 0.5757, 0.4062, 0.9243, 0.375, 0.9243, 0.375, 0.5757, 0.375, 0.5757, 0.375, 0.9243, 0.3438, 0.9243, 0.3438, 0.5757, 0.3438, 0.5757, 0.3438, 0.9243, 0.3125, 0.9243, 0.3125, 0.5757, 0.3125, 0.5757, 0.3125, 0.9243, 0.2812, 0.9243, 0.2812, 0.5757, 0.2812, 0.5757, 0.2812, 0.9243, 0.25, 0.9243, 0.25, 0.5757, 0.25, 0.5757, 0.25, 0.9243, 0.2188, 0.9243, 0.2188, 0.5757, 0.2188, 0.5757, 0.2188, 0.9243, 0.1875, 0.9243, 0.1875, 0.5757, 0.1875, 0.5757, 0.1875, 0.9243, 0.1562, 0.9243, 0.1562, 0.5757, 0.1562, 0.5757, 0.1562, 0.9243, 0.125, 0.9243, 0.125, 0.5757, 0.125, 0.5757, 0.125, 0.9243, 0.09375, 0.9243, 0.09375, 0.5757, 0.09375, 0.5757, 0.09375, 0.9243, 0.0625, 0.9243, 0.0625, 0.5757, 0.0625, 0.5757, 0.0625, 0.9243, 0.03125, 0.9243, 0.03125, 0.5757, 0.9688, 0.5757, 0.9688, 0.9243, 0.9375, 0.9243, 0.9375, 0.5757, 0.2826, 0.4138, 0.25, 0.417, 0.2174, 0.4138, 0.1861, 0.4043, 0.1572, 0.3888, 0.1319, 0.3681, 0.1112, 0.3428, 0.09573, 0.3139, 0.08623, 0.2826, 0.08302, 0.25, 0.08623, 0.2174, 0.09573, 0.1861, 0.1112, 0.1572, 0.1319, 0.1319, 0.1572, 0.1112, 0.1861, 0.09573, 0.2174, 0.08623, 0.25, 0.08302, 0.2826, 0.08623, 0.3139, 0.09573, 0.3428, 0.1112, 0.3681, 0.1319, 0.3888, 0.1572, 0.4043, 0.1861, 0.4138, 0.2174, 0.417, 0.25, 0.4138, 0.2826, 0.4043, 0.3139, 0.3888, 0.3428, 0.3681, 0.3681, 0.3428, 0.3888, 0.3139, 0.4043, 1.0, 0.5757, 1.0, 0.9243, 0.9688, 0.9243, 0.9688, 0.5757, 1.0, 0.5757, 0.9688, 0.5757, 0.9691, 0.5467, 0.9996, 0.5467, 0.9996, 0.5467, 0.9691, 0.5467, 0.9701, 0.5, 0.9986, 0.5, 0.7521, 0.4898, 0.7947, 0.4856, 0.788, 0.4412, 0.75, 0.4449, 0.75, 0.4449, 0.788, 0.4412, 0.7826, 0.4138, 0.75, 0.417, 0.9688, 0.9243, 1.0, 0.9243, 0.9996, 0.9533, 0.9691, 0.9533, 0.9691, 0.9533, 0.9996, 0.9533, 0.9986, 1.0, 0.9701, 1.0, 0.2947, 0.4856, 0.2521, 0.4898, 0.25, 0.4449, 0.288, 0.4412, 0.288, 0.4412, 0.25, 0.4449, 0.25, 0.417, 0.2826, 0.4138, 0.9688, 0.5757, 0.9375, 0.5757, 0.9379, 0.5467, 0.9684, 0.5467, 0.9684, 0.5467, 0.9379, 0.5467, 0.9389, 0.5, 0.9674, 0.5, 0.7988, 0.4848, 0.8398, 0.4723, 0.8246, 0.4301, 0.788, 0.4412, 0.788, 0.4412, 0.8246, 0.4301, 0.8139, 0.4043, 0.7826, 0.4138, 0.9375, 0.9243, 0.9688, 0.9243, 0.9684, 0.9533, 0.9379, 0.9533, 0.9379, 0.9533, 0.9684, 0.9533, 0.9674, 1.0, 0.9389, 1.0, 0.3398, 0.4723, 0.2988, 0.4848, 0.288, 0.4412, 0.3246, 0.4301, 0.3246, 0.4301, 0.288, 0.4412, 0.2826, 0.4138, 0.3139, 0.4043, 0.9375, 0.5757, 0.9062, 0.5757, 0.9066, 0.5467, 0.9371, 0.5467, 0.9371, 0.5467, 0.9066, 0.5467, 0.9076, 0.5, 0.9361, 0.5, 0.8437, 0.4707, 0.8815, 0.4505, 0.8583, 0.4121, 0.8246, 0.4301, 0.8246, 0.4301, 0.8583, 0.4121, 0.8428, 0.3888, 0.8139, 0.4043, 0.9062, 0.9243, 0.9375, 0.9243, 0.9371, 0.9533, 0.9066, 0.9533, 0.9066, 0.9533, 0.9371, 0.9533, 0.9361, 1.0, 0.9076, 1.0, 0.3815, 0.4505, 0.3437, 0.4707, 0.3246, 0.4301, 0.3583, 0.4121, 0.3583, 0.4121, 0.3246, 0.4301, 0.3139, 0.4043, 0.3428, 0.3888, 0.9062, 0.5757, 0.875, 0.5757, 0.8754, 0.5467, 0.9059, 0.5467, 0.9059, 0.5467, 0.8754, 0.5467, 0.8764, 0.5, 0.9049, 0.5, 0.885, 0.4482, 0.9181, 0.421, 0.8878, 0.3878, 0.8583, 0.4121, 0.8583, 0.4121, 0.8878, 0.3878, 0.8681, 0.3681, 0.8428, 0.3888, 0.875, 0.9243, 0.9062, 0.9243, 0.9059, 0.9533, 0.8754, 0.9533, 0.8754, 0.9533, 0.9059, 0.9533, 0.9049, 1.0, 0.8764, 1.0, 0.4181, 0.421, 0.385, 0.4482, 0.3583, 0.4121, 0.3878, 0.3878, 0.3878, 0.3878, 0.3583, 0.4121, 0.3428, 0.3888, 0.3681, 0.3681, 0.875, 0.5757, 0.8438, 0.5757, 0.8441, 0.5467, 0.8746, 0.5467, 0.8746, 0.5467, 0.8441, 0.5467, 0.8451, 0.5, 0.8736, 0.5, 0.921, 0.4181, 0.9482, 0.385, 0.9121, 0.3583, 0.8878, 0.3878, 0.8878, 0.3878, 0.9121, 0.3583, 0.8888, 0.3428, 0.8681, 0.3681, 0.8438, 0.9243, 0.875, 0.9243, 0.8746, 0.9533, 0.8441, 0.9533, 0.8441, 0.9533, 0.8746, 0.9533, 0.8736, 1.0, 0.8451, 1.0, 0.4482, 0.385, 0.421, 0.4181, 0.3878, 0.3878, 0.4121, 0.3583, 0.4121, 0.3583, 0.3878, 0.3878, 0.3681, 0.3681, 0.3888, 0.3428, 0.8438, 0.5757, 0.8125, 0.5757, 0.8129, 0.5467, 0.8434, 0.5467, 0.8434, 0.5467, 0.8129, 0.5467, 0.8139, 0.5, 0.8424, 0.5, 0.9505, 0.3815, 0.9707, 0.3437, 0.9301, 0.3246, 0.9121, 0.3583, 0.9121, 0.3583, 0.9301, 0.3246, 0.9043, 0.3139, 0.8888, 0.3428, 0.8125, 0.9243, 0.8438, 0.9243, 0.8434, 0.9533, 0.8129, 0.9533, 0.8129, 0.9533, 0.8434, 0.9533, 0.8424, 1.0, 0.8139, 1.0, 0.4707, 0.3437, 0.4505, 0.3815, 0.4121, 0.3583, 0.4301, 0.3246, 0.4301, 0.3246, 0.4121, 0.3583, 0.3888, 0.3428, 0.4043, 0.3139, 0.8125, 0.5757, 0.7812, 0.5757, 0.7816, 0.5467, 0.8121, 0.5467, 0.8121, 0.5467, 0.7816, 0.5467, 0.7826, 0.5, 0.8111, 0.5, 0.9723, 0.3398, 0.9848, 0.2988, 0.9412, 0.288, 0.9301, 0.3246, 0.9301, 0.3246, 0.9412, 0.288, 0.9138, 0.2826, 0.9043, 0.3139, 0.7812, 0.9243, 0.8125, 0.9243, 0.8121, 0.9533, 0.7816, 0.9533, 0.7816, 0.9533, 0.8121, 0.9533, 0.8111, 1.0, 0.7826, 1.0, 0.4848, 0.2988, 0.4723, 0.3398, 0.4301, 0.3246, 0.4412, 0.288, 0.4412, 0.288, 0.4301, 0.3246, 0.4043, 0.3139, 0.4138, 0.2826, 0.7812, 0.5757, 0.75, 0.5757, 0.7504, 0.5467, 0.7809, 0.5467, 0.7809, 0.5467, 0.7504, 0.5467, 0.7514, 0.5, 0.7799, 0.5, 0.9856, 0.2947, 0.9898, 0.2521, 0.9449, 0.25, 0.9412, 0.288, 0.9412, 0.288, 0.9449, 0.25, 0.917, 0.25, 0.9138, 0.2826, 0.75, 0.9243, 0.7812, 0.9243, 0.7809, 0.9533, 0.7504, 0.9533, 0.7504, 0.9533, 0.7809, 0.9533, 0.7799, 1.0, 0.7514, 1.0, 0.4898, 0.2521, 0.4856, 0.2947, 0.4412, 0.288, 0.4449, 0.25, 0.4449, 0.25, 0.4412, 0.288, 0.4138, 0.2826, 0.417, 0.25, 0.75, 0.5757, 0.7188, 0.5757, 0.7191, 0.5467, 0.7496, 0.5467, 0.7496, 0.5467, 0.7191, 0.5467, 0.7201, 0.5, 0.7486, 0.5, 0.9898, 0.2479, 0.9856, 0.2053, 0.9412, 0.212, 0.9449, 0.25, 0.9449, 0.25, 0.9412, 0.212, 0.9138, 0.2174, 0.917, 0.25, 0.7188, 0.9243, 0.75, 0.9243, 0.7496, 0.9533, 0.7191, 0.9533, 0.7191, 0.9533, 0.7496, 0.9533, 0.7486, 1.0, 0.7201, 1.0, 0.4856, 0.2053, 0.4898, 0.2479, 0.4449, 0.25, 0.4412, 0.212, 0.4412, 0.212, 0.4449, 0.25, 0.417, 0.25, 0.4138, 0.2174, 0.7188, 0.5757, 0.6875, 0.5757, 0.6879, 0.5467, 0.7184, 0.5467, 0.7184, 0.5467, 0.6879, 0.5467, 0.6889, 0.5, 0.7174, 0.5, 0.9848, 0.2012, 0.9723, 0.1602, 0.9301, 0.1754, 0.9412, 0.212, 0.9412, 0.212, 0.9301, 0.1754, 0.9043, 0.1861, 0.9138, 0.2174, 0.6875, 0.9243, 0.7188, 0.9243, 0.7184, 0.9533, 0.6879, 0.9533, 0.6879, 0.9533, 0.7184, 0.9533, 0.7174, 1.0, 0.6889, 1.0, 0.4723, 0.1602, 0.4848, 0.2012, 0.4412, 0.212, 0.4301, 0.1754, 0.4301, 0.1754, 0.4412, 0.212, 0.4138, 0.2174, 0.4043, 0.1861, 0.6875, 0.5757, 0.6562, 0.5757, 0.6566, 0.5467, 0.6871, 0.5467, 0.6871, 0.5467, 0.6566, 0.5467, 0.6576, 0.5, 0.6861, 0.5, 0.9707, 0.1563, 0.9505, 0.1185, 0.9121, 0.1417, 0.9301, 0.1754, 0.9301, 0.1754, 0.9121, 0.1417, 0.8888, 0.1572, 0.9043, 0.1861, 0.6562, 0.9243, 0.6875, 0.9243, 0.6871, 0.9533, 0.6566, 0.9533, 0.6566, 0.9533, 0.6871, 0.9533, 0.6861, 1.0, 0.6576, 1.0, 0.4505, 0.1185, 0.4707, 0.1563, 0.4301, 0.1754, 0.4121, 0.1417, 0.4121, 0.1417, 0.4301, 0.1754, 0.4043, 0.1861, 0.3888, 0.1572, 0.6562, 0.5757, 0.625, 0.5757, 0.6254, 0.5467, 0.6559, 0.5467, 0.6559, 0.5467, 0.6254, 0.5467, 0.6264, 0.5, 0.6549, 0.5, 0.9482, 0.115, 0.921, 0.08191, 0.8878, 0.1122, 0.9121, 0.1417, 0.9121, 0.1417, 0.8878, 0.1122, 0.8681, 0.1319, 0.8888, 0.1572, 0.625, 0.9243, 0.6562, 0.9243, 0.6559, 0.9533, 0.6254, 0.9533, 0.6254, 0.9533, 0.6559, 0.9533, 0.6549, 1.0, 0.6264, 1.0, 0.421, 0.08191, 0.4482, 0.115, 0.4121, 0.1417, 0.3878, 0.1122, 0.3878, 0.1122, 0.4121, 0.1417, 0.3888, 0.1572, 0.3681, 0.1319, 0.625, 0.5757, 0.5938, 0.5757, 0.5941, 0.5467, 0.6246, 0.5467, 0.6246, 0.5467, 0.5941, 0.5467, 0.5951, 0.5, 0.6236, 0.5, 0.9181, 0.07896, 0.885, 0.05178, 0.8583, 0.08793, 0.8878, 0.1122, 0.8878, 0.1122, 0.8583, 0.08793, 0.8428, 0.1112, 0.8681, 0.1319, 0.5938, 0.9243, 0.625, 0.9243, 0.6246, 0.9533, 0.5941, 0.9533, 0.5941, 0.9533, 0.6246, 0.9533, 0.6236, 1.0, 0.5951, 1.0, 0.385, 0.05178, 0.4181, 0.07896, 0.3878, 0.1122, 0.3583, 0.08793, 0.3583, 0.08793, 0.3878, 0.1122, 0.3681, 0.1319, 0.3428, 0.1112, 0.5938, 0.5757, 0.5625, 0.5757, 0.5629, 0.5467, 0.5934, 0.5467, 0.5934, 0.5467, 0.5629, 0.5467, 0.5639, 0.5, 0.5924, 0.5, 0.8815, 0.04946, 0.8437, 0.02926, 0.8246, 0.06992, 0.8583, 0.08793, 0.8583, 0.08793, 0.8246, 0.06992, 0.8139, 0.09573, 0.8428, 0.1112, 0.5625, 0.9243, 0.5938, 0.9243, 0.5934, 0.9533, 0.5629, 0.9533, 0.5629, 0.9533, 0.5934, 0.9533, 0.5924, 1.0, 0.5639, 1.0, 0.3437, 0.02926, 0.3815, 0.04946, 0.3583, 0.08793, 0.3246, 0.06992, 0.3246, 0.06992, 0.3583, 0.08793, 0.3428, 0.1112, 0.3139, 0.09573, 0.5625, 0.5757, 0.5312, 0.5757, 0.5316, 0.5467, 0.5621, 0.5467, 0.5621, 0.5467, 0.5316, 0.5467, 0.5326, 0.5, 0.5611, 0.5, 0.8398, 0.02766, 0.7988, 0.01522, 0.788, 0.05882, 0.8246, 0.06992, 0.8246, 0.06992, 0.788, 0.05882, 0.7826, 0.08623, 0.8139, 0.09573, 0.5312, 0.9243, 0.5625, 0.9243, 0.5621, 0.9533, 0.5316, 0.9533, 0.5316, 0.9533, 0.5621, 0.9533, 0.5611, 1.0, 0.5326, 1.0, 0.2988, 0.01522, 0.3398, 0.02766, 0.3246, 0.06992, 0.288, 0.05882, 0.288, 0.05882, 0.3246, 0.06992, 0.3139, 0.09573, 0.2826, 0.08623, 0.5312, 0.5757, 0.5, 0.5757, 0.5004, 0.5467, 0.5309, 0.5467, 0.5309, 0.5467, 0.5004, 0.5467, 0.5014, 0.5, 0.5299, 0.5, 0.7947, 0.01441, 0.7521, 0.01021, 0.75, 0.05508, 0.788, 0.05882, 0.788, 0.05882, 0.75, 0.05508, 0.75, 0.08302, 0.7826, 0.08623, 0.5, 0.9243, 0.5312, 0.9243, 0.5309, 0.9533, 0.5004, 0.9533, 0.5004, 0.9533, 0.5309, 0.9533, 0.5299, 1.0, 0.5014, 1.0, 0.2521, 0.01021, 0.2947, 0.01441, 0.288, 0.05882, 0.25, 0.05508, 0.25, 0.05508, 0.288, 0.05882, 0.2826, 0.08623, 0.25, 0.08302, 0.5, 0.5757, 0.4688, 0.5757, 0.4691, 0.5467, 0.4996, 0.5467, 0.4996, 0.5467, 0.4691, 0.5467, 0.4701, 0.5, 0.4986, 0.5, 0.7479, 0.01021, 0.7053, 0.01441, 0.712, 0.05882, 0.75, 0.05508, 0.75, 0.05508, 0.712, 0.05882, 0.7174, 0.08623, 0.75, 0.08302, 0.4688, 0.9243, 0.5, 0.9243, 0.4996, 0.9533, 0.4691, 0.9533, 0.4691, 0.9533, 0.4996, 0.9533, 0.4986, 1.0, 0.4701, 1.0, 0.2053, 0.01441, 0.2479, 0.01021, 0.25, 0.05508, 0.212, 0.05882, 0.212, 0.05882, 0.25, 0.05508, 0.25, 0.08302, 0.2174, 0.08623, 0.4688, 0.5757, 0.4375, 0.5757, 0.4379, 0.5467, 0.4684, 0.5467, 0.4684, 0.5467, 0.4379, 0.5467, 0.4389, 0.5, 0.4674, 0.5, 0.7012, 0.01522, 0.6602, 0.02766, 0.6754, 0.06992, 0.712, 0.05882, 0.712, 0.05882, 0.6754, 0.06992, 0.6861, 0.09573, 0.7174, 0.08623, 0.4375, 0.9243, 0.4688, 0.9243, 0.4684, 0.9533, 0.4379, 0.9533, 0.4379, 0.9533, 0.4684, 0.9533, 0.4674, 1.0, 0.4389, 1.0, 0.1602, 0.02766, 0.2012, 0.01522, 0.212, 0.05882, 0.1754, 0.06992, 0.1754, 0.06992, 0.212, 0.05882, 0.2174, 0.08623, 0.1861, 0.09573, 0.4375, 0.5757, 0.4062, 0.5757, 0.4066, 0.5467, 0.4371, 0.5467, 0.4371, 0.5467, 0.4066, 0.5467, 0.4076, 0.5, 0.4361, 0.5, 0.6563, 0.02926, 0.6185, 0.04946, 0.6417, 0.08793, 0.6754, 0.06992, 0.6754, 0.06992, 0.6417, 0.08793, 0.6572, 0.1112, 0.6861, 0.09573, 0.4062, 0.9243, 0.4375, 0.9243, 0.4371, 0.9533, 0.4066, 0.9533, 0.4066, 0.9533, 0.4371, 0.9533, 0.4361, 1.0, 0.4076, 1.0, 0.1185, 0.04946, 0.1563, 0.02926, 0.1754, 0.06992, 0.1417, 0.08793, 0.1417, 0.08793, 0.1754, 0.06992, 0.1861, 0.09573, 0.1572, 0.1112, 0.4062, 0.5757, 0.375, 0.5757, 0.3754, 0.5467, 0.4059, 0.5467, 0.4059, 0.5467, 0.3754, 0.5467, 0.3764, 0.5, 0.4049, 0.5, 0.615, 0.05178, 0.5819, 0.07896, 0.6122, 0.1122, 0.6417, 0.08793, 0.6417, 0.08793, 0.6122, 0.1122, 0.6319, 0.1319, 0.6572, 0.1112, 0.375, 0.9243, 0.4062, 0.9243, 0.4059, 0.9533, 0.3754, 0.9533, 0.3754, 0.9533, 0.4059, 0.9533, 0.4049, 1.0, 0.3764, 1.0, 0.08191, 0.07896, 0.115, 0.05178, 0.1417, 0.08793, 0.1122, 0.1122, 0.1122, 0.1122, 0.1417, 0.08793, 0.1572, 0.1112, 0.1319, 0.1319, 0.375, 0.5757, 0.3438, 0.5757, 0.3441, 0.5467, 0.3746, 0.5467, 0.3746, 0.5467, 0.3441, 0.5467, 0.3451, 0.5, 0.3736, 0.5, 0.579, 0.08191, 0.5518, 0.115, 0.5879, 0.1417, 0.6122, 0.1122, 0.6122, 0.1122, 0.5879, 0.1417, 0.6112, 0.1572, 0.6319, 0.1319, 0.3438, 0.9243, 0.375, 0.9243, 0.3746, 0.9533, 0.3441, 0.9533, 0.3441, 0.9533, 0.3746, 0.9533, 0.3736, 1.0, 0.3451, 1.0, 0.05178, 0.115, 0.07896, 0.08191, 0.1122, 0.1122, 0.08793, 0.1417, 0.08793, 0.1417, 0.1122, 0.1122, 0.1319, 0.1319, 0.1112, 0.1572, 0.3438, 0.5757, 0.3125, 0.5757, 0.3129, 0.5467, 0.3434, 0.5467, 0.3434, 0.5467, 0.3129, 0.5467, 0.3139, 0.5, 0.3424, 0.5, 0.5495, 0.1185, 0.5293, 0.1563, 0.5699, 0.1754, 0.5879, 0.1417, 0.5879, 0.1417, 0.5699, 0.1754, 0.5957, 0.1861, 0.6112, 0.1572, 0.3125, 0.9243, 0.3438, 0.9243, 0.3434, 0.9533, 0.3129, 0.9533, 0.3129, 0.9533, 0.3434, 0.9533, 0.3424, 1.0, 0.3139, 1.0, 0.02926, 0.1563, 0.04946, 0.1185, 0.08793, 0.1417, 0.06992, 0.1754, 0.06992, 0.1754, 0.08793, 0.1417, 0.1112, 0.1572, 0.09573, 0.1861, 0.3125, 0.5757, 0.2812, 0.5757, 0.2816, 0.5467, 0.3121, 0.5467, 0.3121, 0.5467, 0.2816, 0.5467, 0.2826, 0.5, 0.3111, 0.5, 0.5277, 0.1602, 0.5152, 0.2012, 0.5588, 0.212, 0.5699, 0.1754, 0.5699, 0.1754, 0.5588, 0.212, 0.5862, 0.2174, 0.5957, 0.1861, 0.2812, 0.9243, 0.3125, 0.9243, 0.3121, 0.9533, 0.2816, 0.9533, 0.2816, 0.9533, 0.3121, 0.9533, 0.3111, 1.0, 0.2826, 1.0, 0.01522, 0.2012, 0.02766, 0.1602, 0.06992, 0.1754, 0.05882, 0.212, 0.05882, 0.212, 0.06992, 0.1754, 0.09573, 0.1861, 0.08623, 0.2174, 0.2812, 0.5757, 0.25, 0.5757, 0.2504, 0.5467, 0.2809, 0.5467, 0.2809, 0.5467, 0.2504, 0.5467, 0.2514, 0.5, 0.2799, 0.5, 0.5144, 0.2053, 0.5102, 0.2479, 0.5551, 0.25, 0.5588, 0.212, 0.5588, 0.212, 0.5551, 0.25, 0.583, 0.25, 0.5862, 0.2174, 0.25, 0.9243, 0.2812, 0.9243, 0.2809, 0.9533, 0.2504, 0.9533, 0.2504, 0.9533, 0.2809, 0.9533, 0.2799, 1.0, 0.2514, 1.0, 0.01021, 0.2479, 0.01441, 0.2053, 0.05882, 0.212, 0.05508, 0.25, 0.05508, 0.25, 0.05882, 0.212, 0.08623, 0.2174, 0.08302, 0.25, 0.25, 0.5757, 0.2188, 0.5757, 0.2191, 0.5467, 0.2496, 0.5467, 0.2496, 0.5467, 0.2191, 0.5467, 0.2201, 0.5, 0.2486, 0.5, 0.5102, 0.2521, 0.5144, 0.2947, 0.5588, 0.288, 0.5551, 0.25, 0.5551, 0.25, 0.5588, 0.288, 0.5862, 0.2826, 0.583, 0.25, 0.2188, 0.9243, 0.25, 0.9243, 0.2496, 0.9533, 0.2191, 0.9533, 0.2191, 0.9533, 0.2496, 0.9533, 0.2486, 1.0, 0.2201, 1.0, 0.01441, 0.2947, 0.01021, 0.2521, 0.05508, 0.25, 0.05882, 0.288, 0.05882, 0.288, 0.05508, 0.25, 0.08302, 0.25, 0.08623, 0.2826, 0.2188, 0.5757, 0.1875, 0.5757, 0.1879, 0.5467, 0.2184, 0.5467, 0.2184, 0.5467, 0.1879, 0.5467, 0.1889, 0.5, 0.2174, 0.5, 0.5152, 0.2988, 0.5277, 0.3398, 0.5699, 0.3246, 0.5588, 0.288, 0.5588, 0.288, 0.5699, 0.3246, 0.5957, 0.3139, 0.5862, 0.2826, 0.1875, 0.9243, 0.2188, 0.9243, 0.2184, 0.9533, 0.1879, 0.9533, 0.1879, 0.9533, 0.2184, 0.9533, 0.2174, 1.0, 0.1889, 1.0, 0.02766, 0.3398, 0.01522, 0.2988, 0.05882, 0.288, 0.06992, 0.3246, 0.06992, 0.3246, 0.05882, 0.288, 0.08623, 0.2826, 0.09573, 0.3139, 0.1875, 0.5757, 0.1562, 0.5757, 0.1566, 0.5467, 0.1871, 0.5467, 0.1871, 0.5467, 0.1566, 0.5467, 0.1576, 0.5, 0.1861, 0.5, 0.5293, 0.3437, 0.5495, 0.3815, 0.5879, 0.3583, 0.5699, 0.3246, 0.5699, 0.3246, 0.5879, 0.3583, 0.6112, 0.3428, 0.5957, 0.3139, 0.1562, 0.9243, 0.1875, 0.9243, 0.1871, 0.9533, 0.1566, 0.9533, 0.1566, 0.9533, 0.1871, 0.9533, 0.1861, 1.0, 0.1576, 1.0, 0.04946, 0.3815, 0.02926, 0.3437, 0.06992, 0.3246, 0.08793, 0.3583, 0.08793, 0.3583, 0.06992, 0.3246, 0.09573, 0.3139, 0.1112, 0.3428, 0.1562, 0.5757, 0.125, 0.5757, 0.1254, 0.5467, 0.1559, 0.5467, 0.1559, 0.5467, 0.1254, 0.5467, 0.1264, 0.5, 0.1549, 0.5, 0.5518, 0.385, 0.579, 0.4181, 0.6122, 0.3878, 0.5879, 0.3583, 0.5879, 0.3583, 0.6122, 0.3878, 0.6319, 0.3681, 0.6112, 0.3428, 0.125, 0.9243, 0.1562, 0.9243, 0.1559, 0.9533, 0.1254, 0.9533, 0.1254, 0.9533, 0.1559, 0.9533, 0.1549, 1.0, 0.1264, 1.0, 0.07896, 0.4181, 0.05178, 0.385, 0.08793, 0.3583, 0.1122, 0.3878, 0.1122, 0.3878, 0.08793, 0.3583, 0.1112, 0.3428, 0.1319, 0.3681, 0.125, 0.5757, 0.09375, 0.5757, 0.09411, 0.5467, 0.1246, 0.5467, 0.1246, 0.5467, 0.09411, 0.5467, 0.09514, 0.5, 0.1236, 0.5, 0.5819, 0.421, 0.615, 0.4482, 0.6417, 0.4121, 0.6122, 0.3878, 0.6122, 0.3878, 0.6417, 0.4121, 0.6572, 0.3888, 0.6319, 0.3681, 0.09375, 0.9243, 0.125, 0.9243, 0.1246, 0.9533, 0.09411, 0.9533, 0.09411, 0.9533, 0.1246, 0.9533, 0.1236, 1.0, 0.09514, 1.0, 0.115, 0.4482, 0.08191, 0.421, 0.1122, 0.3878, 0.1417, 0.4121, 0.1417, 0.4121, 0.1122, 0.3878, 0.1319, 0.3681, 0.1572, 0.3888, 0.09375, 0.5757, 0.0625, 0.5757, 0.06286, 0.5467, 0.09339, 0.5467, 0.09339, 0.5467, 0.06286, 0.5467, 0.06389, 0.5, 0.09236, 0.5, 0.6185, 0.4505, 0.6563, 0.4707, 0.6754, 0.4301, 0.6417, 0.4121, 0.6417, 0.4121, 0.6754, 0.4301, 0.6861, 0.4043, 0.6572, 0.3888, 0.0625, 0.9243, 0.09375, 0.9243, 0.09339, 0.9533, 0.06286, 0.9533, 0.06286, 0.9533, 0.09339, 0.9533, 0.09236, 1.0, 0.06389, 1.0, 0.1563, 0.4707, 0.1185, 0.4505, 0.1417, 0.4121, 0.1754, 0.4301, 0.1754, 0.4301, 0.1417, 0.4121, 0.1572, 0.3888, 0.1861, 0.4043, 0.0625, 0.5757, 0.03125, 0.5757, 0.03161, 0.5467, 0.06214, 0.5467, 0.06214, 0.5467, 0.03161, 0.5467, 0.03264, 0.5, 0.06111, 0.5, 0.6602, 0.4723, 0.7012, 0.4848, 0.712, 0.4412, 0.6754, 0.4301, 0.6754, 0.4301, 0.712, 0.4412, 0.7174, 0.4138, 0.6861, 0.4043, 0.03125, 0.9243, 0.0625, 0.9243, 0.06214, 0.9533, 0.03161, 0.9533, 0.03161, 0.9533, 0.06214, 0.9533, 0.06111, 1.0, 0.03264, 1.0, 0.2012, 0.4848, 0.1602, 0.4723, 0.1754, 0.4301, 0.212, 0.4412, 0.212, 0.4412, 0.1754, 0.4301, 0.1861, 0.4043, 0.2174, 0.4138, 0.03125, 0.5757, 0.0, 0.5757, 0.0003619, 0.5467, 0.03089, 0.5467, 0.03089, 0.5467, 0.0003619, 0.5467, 0.001392, 0.5, 0.02986, 0.5, 0.7053, 0.4856, 0.7479, 0.4898, 0.75, 0.4449, 0.712, 0.4412, 0.712, 0.4412, 0.75, 0.4449, 0.75, 0.417, 0.7174, 0.4138, 0.0, 0.9243, 0.03125, 0.9243, 0.03089, 0.9533, 0.0003619, 0.9533, 0.0003619, 0.9533, 0.03089, 0.9533, 0.02986, 1.0, 0.001392, 1.0, 0.2479, 0.4898, 0.2053, 0.4856, 0.212, 0.4412, 0.25, 0.4449, 0.25, 0.4449, 0.212, 0.4412, 0.2174, 0.4138, 0.25, 0.417, 0.7061, 0.1842, 0.6941, 0.1941, 0.6941, 0.1941, 0.7061, 0.1842, 0.7654, 0.3276, 0.75, 0.3291, 0.75, 0.417, 0.7826, 0.4138, 0.7803, 0.3231, 0.7654, 0.3276, 0.7826, 0.4138, 0.8139, 0.4043, 0.7939, 0.3158, 0.7803, 0.3231, 0.8139, 0.4043, 0.8428, 0.3888, 0.8059, 0.3059, 0.7939, 0.3158, 0.8428, 0.3888, 0.8681, 0.3681, 0.8158, 0.2939, 0.8059, 0.3059, 0.8681, 0.3681, 0.8888, 0.3428, 0.8231, 0.2803, 0.8158, 0.2939, 0.8888, 0.3428, 0.9043, 0.3139, 0.8276, 0.2654, 0.8231, 0.2803, 0.9043, 0.3139, 0.9138, 0.2826, 0.8291, 0.25, 0.8276, 0.2654, 0.9138, 0.2826, 0.917, 0.25, 0.8276, 0.2346, 0.8291, 0.25, 0.917, 0.25, 0.9138, 0.2174, 0.8231, 0.2197, 0.8276, 0.2346, 0.9138, 0.2174, 0.9043, 0.1861, 0.8158, 0.2061, 0.8231, 0.2197, 0.9043, 0.1861, 0.8888, 0.1572, 0.8059, 0.1941, 0.8158, 0.2061, 0.8888, 0.1572, 0.8681, 0.1319, 0.7939, 0.1842, 0.8059, 0.1941, 0.8681, 0.1319, 0.8428, 0.1112, 0.7803, 0.1769, 0.7939, 0.1842, 0.8428, 0.1112, 0.8139, 0.09573, 0.7654, 0.1724, 0.7803, 0.1769, 0.8139, 0.09573, 0.7826, 0.08623, 0.75, 0.1709, 0.7654, 0.1724, 0.7826, 0.08623, 0.75, 0.08302, 0.7346, 0.1724, 0.75, 0.1709, 0.75, 0.08302, 0.7174, 0.08623, 0.7197, 0.1769, 0.7346, 0.1724, 0.7174, 0.08623, 0.6861, 0.09573, 0.7061, 0.1842, 0.7197, 0.1769, 0.6861, 0.09573, 0.6572, 0.1112, 0.6941, 0.1941, 0.7061, 0.1842, 0.6572, 0.1112, 0.6319, 0.1319, 0.6842, 0.2061, 0.6941, 0.1941, 0.6319, 0.1319, 0.6112, 0.1572, 0.6769, 0.2197, 0.6842, 0.2061, 0.6112, 0.1572, 0.5957, 0.1861, 0.6724, 0.2346, 0.6769, 0.2197, 0.5957, 0.1861, 0.5862, 0.2174, 0.6709, 0.25, 0.6724, 0.2346, 0.5862, 0.2174, 0.583, 0.25, 0.6724, 0.2654, 0.6709, 0.25, 0.583, 0.25, 0.5862, 0.2826, 0.6769, 0.2803, 0.6724, 0.2654, 0.5862, 0.2826, 0.5957, 0.3139, 0.6842, 0.2939, 0.6769, 0.2803, 0.5957, 0.3139, 0.6112, 0.3428, 0.6941, 0.3059, 0.6842, 0.2939, 0.6112, 0.3428, 0.6319, 0.3681, 0.7061, 0.3158, 0.6941, 0.3059, 0.6319, 0.3681, 0.6572, 0.3888, 0.7197, 0.3231, 0.7061, 0.3158, 0.6572, 0.3888, 0.6861, 0.4043, 0.7346, 0.3276, 0.7197, 0.3231, 0.6861, 0.4043, 0.7174, 0.4138, 0.75, 0.3291, 0.7346, 0.3276, 0.7174, 0.4138, 0.75, 0.417, 0.75, 0.3291, 0.7654, 0.3276, 0.7803, 0.3231, 0.7939, 0.3158, 0.8059, 0.3059, 0.8158, 0.2939, 0.8231, 0.2803, 0.8276, 0.2654, 0.8291, 0.25, 0.8276, 0.2346, 0.8231, 0.2197, 0.8158, 0.2061, 0.8059, 0.1941, 0.7939, 0.1842, 0.7803, 0.1769, 0.7654, 0.1724, 0.75, 0.1709, 0.7346, 0.1724, 0.7197, 0.1769, 0.7061, 0.1842, 0.6941, 0.1941, 0.6842, 0.2061, 0.6769, 0.2197, 0.6724, 0.2346, 0.6709, 0.25, 0.6724, 0.2654, 0.6769, 0.2803, 0.6842, 0.2939, 0.6941, 0.3059, 0.7061, 0.3158, 0.7197, 0.3231, 0.7346, 0.3276, 0.8231, 0.2803, 0.8276, 0.2654, 0.8276, 0.2654, 0.8231, 0.2803, 0.6941, 0.1941, 0.6842, 0.2061, 0.6842, 0.2061, 0.6941, 0.1941, 0.8276, 0.2654, 0.8291, 0.25, 0.8291, 0.25, 0.8276, 0.2654, 0.6842, 0.2061, 0.6769, 0.2197, 0.6769, 0.2197, 0.6842, 0.2061, 0.8291, 0.25, 0.8276, 0.2346, 0.8276, 0.2346, 0.8291, 0.25, 0.6769, 0.2197, 0.6724, 0.2346, 0.6724, 0.2346, 0.6769, 0.2197, 0.8276, 0.2346, 0.8231, 0.2197, 0.8231, 0.2197, 0.8276, 0.2346, 0.6724, 0.2346, 0.6709, 0.25, 0.6709, 0.25, 0.6724, 0.2346, 0.8231, 0.2197, 0.8158, 0.2061, 0.8158, 0.2061, 0.8231, 0.2197, 0.6709, 0.25, 0.6724, 0.2654, 0.6724, 0.2654, 0.6709, 0.25, 0.8158, 0.2061, 0.8059, 0.1941, 0.8059, 0.1941, 0.8158, 0.2061, 0.6724, 0.2654, 0.6769, 0.2803, 0.6769, 0.2803, 0.6724, 0.2654, 0.8059, 0.1941, 0.7939, 0.1842, 0.7939, 0.1842, 0.8059, 0.1941, 0.6769, 0.2803, 0.6842, 0.2939, 0.6842, 0.2939, 0.6769, 0.2803, 0.7939, 0.1842, 0.7803, 0.1769, 0.7803, 0.1769, 0.7939, 0.1842, 0.75, 0.3291, 0.7654, 0.3276, 0.7654, 0.3276, 0.75, 0.3291, 0.6842, 0.2939, 0.6941, 0.3059, 0.6941, 0.3059, 0.6842, 0.2939, 0.7803, 0.1769, 0.7654, 0.1724, 0.7654, 0.1724, 0.7803, 0.1769, 0.7654, 0.3276, 0.7803, 0.3231, 0.7803, 0.3231, 0.7654, 0.3276, 0.6941, 0.3059, 0.7061, 0.3158, 0.7061, 0.3158, 0.6941, 0.3059, 0.7654, 0.1724, 0.75, 0.1709, 0.75, 0.1709, 0.7654, 0.1724, 0.7803, 0.3231, 0.7939, 0.3158, 0.7939, 0.3158, 0.7803, 0.3231, 0.7061, 0.3158, 0.7197, 0.3231, 0.7197, 0.3231, 0.7061, 0.3158, 0.75, 0.1709, 0.7346, 0.1724, 0.7346, 0.1724, 0.75, 0.1709, 0.7939, 0.3158, 0.8059, 0.3059, 0.8059, 0.3059, 0.7939, 0.3158, 0.7197, 0.3231, 0.7346, 0.3276, 0.7346, 0.3276, 0.7197, 0.3231, 0.7346, 0.1724, 0.7197, 0.1769, 0.7197, 0.1769, 0.7346, 0.1724, 0.8059, 0.3059, 0.8158, 0.2939, 0.8158, 0.2939, 0.8059, 0.3059, 0.7346, 0.3276, 0.75, 0.3291, 0.75, 0.3291, 0.7346, 0.3276, 0.7197, 0.1769, 0.7061, 0.1842, 0.7061, 0.1842, 0.7197, 0.1769, 0.8158, 0.2939, 0.8231, 0.2803, 0.8231, 0.2803, 0.8158, 0.2939])
me_cylinder.materials.append(mat_material)
me_cylinder.use_remesh_fix_poles = True
me_cylinder.use_remesh_preserve_attributes = False
me_cylinder.update()
me_cube_021 = bpy.data.meshes.new('Cube.021')
me_cube_021.from_pydata([(0.7328, -0.1572, 0.4583), (0.0, -0.1572, 0.4583), (0.7328, -0.1572, -0.3334), (0.7174, -0.1572, -0.3812), (0.6734, -0.1572, -0.4217), (0.6077, -0.1572, -0.4488), (0.5301, -0.1572, -0.4583), (0.0, -0.1572, -0.4583), (0.7328, 0.3754, 0.4583), (0.0, 0.3754, 0.4583), (0.7328, 0.3754, -0.3334), (0.7174, 0.3754, -0.3812), (0.6734, 0.3754, -0.4217), (0.6077, 0.3754, -0.4488), (0.5301, 0.3754, -0.4583), (0.0, 0.3754, -0.4583)], [], [(6, 5, 4, 3, 2, 0, 1, 7), (14, 15, 9, 8, 10, 11, 12, 13), (7, 15, 14, 6), (5, 13, 12, 4), (3, 11, 10, 2), (0, 8, 9, 1), (6, 14, 13, 5), (4, 12, 11, 3), (2, 10, 8, 0)])
_uv = me_cube_021.uv_layers.new(name='UVMap')
_uv.uv.foreach_set('vector', [0.375, 0.7846, 0.3776, 0.7713, 0.385, 0.7601, 0.396, 0.7526, 0.4091, 0.75, 0.625, 0.75, 0.625, 0.875, 0.375, 0.875, 0.375, 0.7846, 0.375, 0.875, 0.625, 0.875, 0.625, 0.75, 0.4091, 0.75, 0.396, 0.7526, 0.385, 0.7601, 0.3776, 0.7713, 0.375, 0.875, 0.375, 0.875, 0.375, 0.7846, 0.375, 0.7846, 0.3776, 0.7713, 0.3776, 0.7713, 0.385, 0.7601, 0.385, 0.7601, 0.396, 0.7526, 0.396, 0.7526, 0.4091, 0.75, 0.4091, 0.75, 0.625, 0.75, 0.625, 0.75, 0.625, 0.875, 0.625, 0.875, 0.375, 0.7846, 0.375, 0.7846, 0.3776, 0.7713, 0.3776, 0.7713, 0.385, 0.7601, 0.385, 0.7601, 0.396, 0.7526, 0.396, 0.7526, 0.4091, 0.75, 0.4091, 0.75, 0.625, 0.75, 0.625, 0.75])
me_cube_021.materials.append(mat_material_002)
me_cube_021.use_remesh_fix_poles = True
me_cube_021.use_remesh_preserve_attributes = False
me_cube_021.update()
me_cube_022 = bpy.data.meshes.new('Cube.022')
me_cube_022.from_pydata([(0.8358, -0.9998, 0.4583), (0.0, -0.9998, 0.4583), (0.8358, -0.9998, -0.3334), (0.8182, -0.9998, -0.3812), (0.7681, -0.9998, -0.4217), (0.6931, -0.9998, -0.4488), (0.4741, -0.7412, -0.4241), (0.0, -0.7412, -0.4241), (0.6125, 0.9998, 0.7224), (0.0, 0.9998, 0.7224), (0.6125, 0.9998, -0.06929), (0.6096, 0.9998, -0.1171), (0.6015, 0.9998, -0.1576), (0.5894, 0.9998, -0.1847), (0.4523, 0.7412, -0.2283), (0.0, 0.7412, -0.2283), (0.6046, -0.9998, -0.4583), (0.0, -0.9998, -0.4583), (0.5751, 0.9998, -0.1942), (0.0, 0.9998, -0.1942), (0.0, 0.7226, -0.08727), (0.0, -0.7599, -0.2831), (0.4741, -0.7599, -0.2831), (0.4523, 0.7226, -0.08727)], [], [(16, 5, 4, 3, 2, 0, 1, 17), (18, 19, 9, 8, 10, 11, 12, 13), (14, 23, 20, 15), (5, 13, 12, 4), (3, 11, 10, 2), (0, 8, 9, 1), (16, 18, 13, 5), (4, 12, 11, 3), (2, 10, 8, 0), (6, 16, 17, 7), (15, 19, 18, 14), (14, 18, 16, 6), (21, 20, 23, 22), (6, 22, 23, 14), (7, 21, 22, 6)])
me_cube_022.polygons.foreach_set('use_smooth', [True] * 15)
_uv = me_cube_022.uv_layers.new(name='UVMap')
_uv.uv.foreach_set('vector', [0.375, 0.7846, 0.3776, 0.7713, 0.385, 0.7601, 0.396, 0.7526, 0.4091, 0.75, 0.625, 0.75, 0.625, 0.875, 0.375, 0.875, 0.375, 0.7846, 0.375, 0.875, 0.625, 0.875, 0.625, 0.75, 0.4091, 0.75, 0.396, 0.7526, 0.385, 0.7601, 0.3776, 0.7713, 0.375, 0.8043, 0.375, 0.8043, 0.375, 0.875, 0.375, 0.875, 0.3776, 0.7713, 0.3776, 0.7713, 0.385, 0.7601, 0.385, 0.7601, 0.396, 0.7526, 0.396, 0.7526, 0.4091, 0.75, 0.4091, 0.75, 0.625, 0.75, 0.625, 0.75, 0.625, 0.875, 0.625, 0.875, 0.375, 0.7846, 0.375, 0.7846, 0.3776, 0.7713, 0.3776, 0.7713, 0.385, 0.7601, 0.385, 0.7601, 0.396, 0.7526, 0.396, 0.7526, 0.4091, 0.75, 0.4091, 0.75, 0.625, 0.75, 0.625, 0.75, 0.375, 0.8037, 0.375, 0.7846, 0.375, 0.875, 0.375, 0.875, 0.375, 0.875, 0.375, 0.875, 0.375, 0.7846, 0.375, 0.8043, 0.375, 0.8043, 0.375, 0.7846, 0.375, 0.7846, 0.375, 0.8037, 0.375, 0.875, 0.375, 0.875, 0.375, 0.8043, 0.375, 0.8037, 0.375, 0.8037, 0.375, 0.8037, 0.375, 0.8043, 0.375, 0.8043, 0.375, 0.875, 0.375, 0.875, 0.375, 0.8037, 0.375, 0.8037])
me_cube_022.materials.append(mat_material_002)
me_cube_022.use_remesh_fix_poles = True
me_cube_022.use_remesh_preserve_attributes = False
me_cube_022.update()
me_cube_023 = bpy.data.meshes.new('Cube.023')
me_cube_023.from_pydata([(-0.4737, -0.2702, -0.4093), (-0.4737, -0.2702, 0.2702), (-0.4737, 0.2702, -0.2702), (-0.4737, 0.2702, 0.2702), (0.4737, -0.2702, -0.4093), (0.4737, -0.2702, 0.2702), (0.4737, 0.2702, -0.2702), (0.4737, 0.2702, 0.2702), (-0.4737, -0.2702, -0.3001), (-0.4737, 0.2702, -0.08849), (0.4737, 0.2702, -0.08849), (0.4737, -0.2702, -0.3001), (0.3625, 0.2702, -0.2702), (-0.3625, 0.2702, -0.2702), (-0.3625, 0.2702, 0.2702), (0.3625, 0.2702, 0.2702), (-0.3625, -0.2702, -0.4093), (0.3625, -0.2702, -0.4093), (0.3625, -0.2702, 0.2702), (-0.3625, -0.2702, 0.2702), (0.3625, -0.2702, -0.3001), (-0.3625, -0.2702, -0.3001), (-0.3625, 0.2702, -0.08849), (0.3625, 0.2702, -0.08849), (-0.4737, -0.7671, -0.4174), (-0.4737, -0.7671, 0.1528), (0.4737, -0.7671, -0.4174), (0.4737, -0.7671, -0.5267), (0.3625, -0.7671, -0.5267), (-0.3625, -0.7671, 0.1528), (-0.4737, -0.7671, -0.5267), (0.4737, -0.7671, 0.1528), (-0.3625, -0.7671, -0.4174), (-0.3625, -0.7671, -0.5267), (0.3625, -0.7671, 0.1528), (0.3625, -0.7671, -0.4174)], [], [(8, 1, 3, 9), (23, 15, 7, 10), (10, 7, 5, 11), (1, 8, 24, 25), (12, 6, 4, 17), (14, 3, 1, 19), (19, 1, 25, 29), (6, 10, 11, 4), (12, 23, 10, 6), (0, 8, 9, 2), (2, 9, 22, 13), (13, 22, 23, 12), (0, 16, 33, 30), (21, 19, 29, 32), (7, 15, 18, 5), (15, 14, 19, 18), (2, 13, 16, 0), (13, 12, 17, 16), (17, 4, 27, 28), (20, 18, 19, 21), (9, 3, 14, 22), (22, 14, 15, 23), (32, 29, 25, 24), (33, 32, 24, 30), (27, 26, 35, 28), (28, 35, 32, 33), (26, 31, 34, 35), (16, 17, 28, 33), (11, 5, 31, 26), (20, 21, 32, 35), (8, 0, 30, 24), (4, 11, 26, 27), (5, 18, 34, 31), (18, 20, 35, 34)])
_uv = me_cube_023.uv_layers.new(name='UVMap')
_uv.uv.foreach_set('vector', [0.4152, 0.0, 0.625, 0.0, 0.625, 0.25, 0.4591, 0.25, 0.4591, 0.4167, 0.625, 0.4167, 0.625, 0.5, 0.4591, 0.5, 0.4591, 0.5, 0.625, 0.5, 0.625, 0.75, 0.4152, 0.75, 0.625, 0.0, 0.4152, 0.0, 0.4152, 0.0, 0.625, 0.0, 0.2917, 0.5, 0.375, 0.5, 0.375, 0.75, 0.2917, 0.75, 0.7917, 0.5, 0.875, 0.5, 0.875, 0.75, 0.7917, 0.75, 0.7917, 0.75, 0.875, 0.75, 0.875, 0.75, 0.7917, 0.75, 0.375, 0.5, 0.4591, 0.5, 0.4152, 0.75, 0.375, 0.75, 0.375, 0.4167, 0.4591, 0.4167, 0.4591, 0.5, 0.375, 0.5, 0.375, 0.0, 0.4152, 0.0, 0.4591, 0.25, 0.375, 0.25, 0.375, 0.25, 0.4591, 0.25, 0.4591, 0.3333, 0.375, 0.3333, 0.375, 0.3333, 0.4591, 0.3333, 0.4591, 0.4167, 0.375, 0.4167, 0.125, 0.75, 0.2083, 0.75, 0.2083, 0.75, 0.125, 0.75, 0.4152, 0.9167, 0.625, 0.9167, 0.604, 0.9167, 0.3942, 0.9167, 0.625, 0.5, 0.7083, 0.5, 0.7083, 0.75, 0.625, 0.75, 0.7083, 0.5, 0.7917, 0.5, 0.7917, 0.75, 0.7083, 0.75, 0.125, 0.5, 0.2083, 0.5, 0.2083, 0.75, 0.125, 0.75, 0.2083, 0.5, 0.2917, 0.5, 0.2917, 0.75, 0.2083, 0.75, 0.2917, 0.75, 0.375, 0.75, 0.354, 0.75, 0.2917, 0.75, 0.4152, 0.8333, 0.625, 0.8333, 0.625, 0.9167, 0.4152, 0.9167, 0.4591, 0.25, 0.625, 0.25, 0.625, 0.3333, 0.4591, 0.3333, 0.4591, 0.3333, 0.625, 0.3333, 0.625, 0.4167, 0.4591, 0.4167, 0.3942, 0.9167, 0.604, 0.9167, 0.604, 1.0, 0.3942, 1.0, 0.354, 0.9167, 0.3942, 0.9167, 0.3942, 1.0, 0.354, 1.0, 0.354, 0.75, 0.3942, 0.75, 0.3942, 0.8333, 0.354, 0.8333, 0.354, 0.8333, 0.3942, 0.8333, 0.3942, 0.9167, 0.354, 0.9167, 0.3942, 0.75, 0.604, 0.75, 0.604, 0.8333, 0.3942, 0.8333, 0.2083, 0.75, 0.2917, 0.75, 0.2917, 0.75, 0.2083, 0.75, 0.4152, 0.75, 0.625, 0.75, 0.604, 0.75, 0.3942, 0.75, 0.4152, 0.8333, 0.4152, 0.9167, 0.3942, 0.9167, 0.3942, 0.8333, 0.4152, 0.0, 0.375, 0.0, 0.375, 0.0, 0.4152, 0.0, 0.375, 0.75, 0.4152, 0.75, 0.3942, 0.75, 0.354, 0.75, 0.625, 0.75, 0.7083, 0.75, 0.7083, 0.75, 0.604, 0.75, 0.625, 0.8333, 0.4152, 0.8333, 0.3942, 0.8333, 0.604, 0.8333])
me_cube_023.materials.append(mat_material_002)
me_cube_023.use_remesh_fix_poles = True
me_cube_023.use_remesh_preserve_attributes = False
me_cube_023.update()
me_cube_024 = bpy.data.meshes.new('Cube.024')
me_cube_024.from_pydata([(0.5143, -0.1045, -0.3819), (0.8056, -0.1045, -0.09063), (0.6313, -0.1045, -0.3586), (0.7218, -0.1045, -0.2981), (0.7823, -0.1045, -0.2076), (0.8056, -0.1045, 0.09063), (0.5143, -0.1045, 0.3819), (0.7823, -0.1045, 0.2076), (0.7218, -0.1045, 0.2981), (0.6313, -0.1045, 0.3586), (0.8056, 0.1045, -0.09063), (0.5143, 0.1045, -0.3819), (0.7823, 0.1045, -0.2076), (0.7218, 0.1045, -0.2981), (0.6313, 0.1045, -0.3586), (0.5143, 0.1045, 0.3819), (0.8056, 0.1045, 0.09063), (0.6313, 0.1045, 0.3586), (0.7218, 0.1045, 0.2981), (0.7823, 0.1045, 0.2076), (0.6714, -0.1045, -0.4556), (0.5245, -0.1045, -0.4848), (0.5245, 0.1045, -0.4848), (0.6714, 0.1045, -0.4556), (0.796, -0.1045, -0.3723), (0.796, 0.1045, -0.3723), (0.8793, -0.1045, -0.2477), (0.8793, 0.1045, -0.2477), (0.9085, -0.1045, -0.1008), (0.9085, 0.1045, -0.1008), (0.6714, 0.1045, 0.4556), (0.5245, 0.1045, 0.4848), (0.5245, -0.1045, 0.4848), (0.6714, -0.1045, 0.4556), (0.796, 0.1045, 0.3723), (0.796, -0.1045, 0.3723), (0.8793, 0.1045, 0.2477), (0.8793, -0.1045, 0.2477), (0.9085, 0.1045, 0.1008), (0.9085, -0.1045, 0.1008), (0.6313, -0.06922, -0.3586), (0.5143, -0.06922, -0.3819), (0.5143, 0.06922, -0.3819), (0.6313, 0.06922, -0.3586), (0.7218, -0.06922, -0.2981), (0.7218, 0.06922, -0.2981), (0.7823, -0.06922, -0.2076), (0.7823, 0.06922, -0.2076), (0.8056, -0.06922, -0.09063), (0.8056, 0.06922, -0.09063), (0.6313, 0.06922, 0.3586), (0.5143, 0.06922, 0.3819), (0.5143, -0.06922, 0.3819), (0.6313, -0.06922, 0.3586), (0.7218, 0.06922, 0.2981), (0.7218, -0.06922, 0.2981), (0.7823, 0.06922, 0.2076), (0.7823, -0.06922, 0.2076), (0.8056, 0.06922, 0.09063), (0.8056, -0.06922, 0.09063), (0.1748, 0.1045, -0.4848), (0.1748, -0.1045, -0.4848), (0.1714, 0.1045, -0.3819), (0.1714, -0.1045, -0.3819), (0.1714, 0.06922, -0.3819), (0.1714, -0.06922, -0.3819), (0.0, -0.1045, 0.4848), (0.0, 0.1045, 0.4848), (0.0, -0.1045, 0.3819), (0.0, 0.1045, 0.3819), (0.0, -0.06922, 0.3819), (0.0, 0.06922, 0.3819), (0.0, 0.1045, -0.4848), (0.0, -0.1045, -0.4848), (0.0, 0.1045, -0.3819), (0.0, -0.1045, -0.3819), (0.0, 0.06922, -0.3819), (0.0, -0.06922, -0.3819), (0.5245, -0.07077, -1.173), (0.5245, 0.1033, -0.9606), (0.1748, 0.1033, -0.9606), (0.1748, -0.07077, -1.173), (0.5245, 0.2894, -1.468), (0.5245, 0.4635, -1.256), (0.1748, 0.4635, -1.256), (0.1748, 0.2894, -1.468)], [], [(5, 7, 57, 59), (29, 38, 39, 28), (21, 22, 23, 20), (20, 23, 25, 24), (24, 25, 27, 26), (26, 27, 29, 28), (31, 32, 33, 30), (30, 33, 35, 34), (34, 35, 37, 36), (36, 37, 39, 38), (21, 61, 81, 78), (2, 0, 21, 20), (11, 14, 23, 22), (3, 2, 20, 24), (14, 13, 25, 23), (4, 3, 24, 26), (13, 12, 27, 25), (1, 4, 26, 28), (12, 10, 29, 27), (17, 15, 31, 30), (6, 9, 33, 32), (18, 17, 30, 34), (9, 8, 35, 33), (19, 18, 34, 36), (8, 7, 37, 35), (16, 19, 36, 38), (7, 5, 39, 37), (62, 11, 22, 60), (5, 1, 28, 39), (68, 6, 32, 66), (10, 16, 38, 29), (76, 71, 51, 50, 54, 56, 58, 49, 47, 45, 43, 42, 64), (2, 3, 44, 40), (13, 14, 43, 45), (63, 0, 41, 65), (3, 4, 46, 44), (12, 13, 45, 47), (4, 1, 48, 46), (1, 5, 59, 48), (10, 12, 47, 49), (15, 17, 50, 51), (69, 15, 51, 71), (9, 6, 52, 53), (16, 10, 49, 58), (17, 18, 54, 50), (8, 9, 53, 55), (18, 19, 56, 54), (7, 8, 55, 57), (0, 2, 40, 41), (19, 16, 58, 56), (14, 11, 42, 43), (75, 63, 65, 77), (11, 62, 64, 42), (0, 63, 61, 21), (74, 62, 60, 72), (72, 60, 61, 73), (62, 74, 76, 64), (63, 75, 73, 61), (41, 40, 44, 46, 48, 59, 57, 55, 53, 52, 70, 77, 65), (6, 68, 70, 52), (15, 69, 67, 31), (31, 67, 66, 32), (78, 81, 85, 82), (61, 60, 80, 81), (22, 21, 78, 79), (60, 22, 79, 80), (84, 83, 82, 85), (79, 78, 82, 83), (81, 80, 84, 85), (80, 79, 83, 84)])
me_cube_024.polygons.foreach_set('use_smooth', [True] * 70)
me_cube_024.polygons.foreach_set('material_index', [0, 0, 0, 0, 0, 0, 0, 0, 0, 0, 0, 0, 0, 0, 0, 0, 0, 0, 0, 0, 0, 0, 0, 0, 0, 0, 0, 0, 0, 0, 0, 1, 0, 0, 0, 0, 0, 0, 0, 0, 0, 0, 0, 0, 0, 0, 0, 0, 0, 0, 0, 0, 0, 0, 0, 0, 0, 0, 1, 0, 0, 0, 0, 0, 0, 0, 0, 0, 0, 0])
_uv = me_cube_024.uv_layers.new(name='UVMap')
_uv.uv.foreach_set('vector', [0.5234, 0.7642, 0.5535, 0.7674, 0.5535, 0.7674, 0.5234, 0.7642, 0.474, 0.5, 0.526, 0.5, 0.526, 0.75, 0.474, 0.75, 0.3222, 0.75, 0.3222, 0.5, 0.3424, 0.5, 0.3424, 0.75, 0.3424, 0.75, 0.3424, 0.5, 0.375, 0.5, 0.375, 0.75, 0.375, 0.75, 0.375, 0.5, 0.4361, 0.5, 0.4361, 0.75, 0.4361, 0.75, 0.4361, 0.5, 0.474, 0.5, 0.474, 0.75, 0.6778, 0.5, 0.6778, 0.75, 0.6576, 0.75, 0.6576, 0.5, 0.6576, 0.5, 0.6576, 0.75, 0.625, 0.75, 0.625, 0.5, 0.625, 0.5, 0.625, 0.75, 0.5639, 0.75, 0.5639, 0.5, 0.5639, 0.5, 0.5639, 0.75, 0.526, 0.75, 0.526, 0.5, 0.375, 0.8028, 0.375, 0.8509, 0.375, 0.8509, 0.375, 0.8028, 0.4075, 0.7881, 0.4015, 0.8042, 0.375, 0.8028, 0.3825, 0.7826, 0.4015, 0.4458, 0.4075, 0.4619, 0.3825, 0.4674, 0.375, 0.4472, 0.4231, 0.7757, 0.4075, 0.7881, 0.3825, 0.7826, 0.404, 0.7655, 0.4075, 0.4619, 0.4231, 0.4743, 0.404, 0.4845, 0.3825, 0.4674, 0.4465, 0.7674, 0.4231, 0.7757, 0.404, 0.7655, 0.4361, 0.754, 0.4231, 0.4743, 0.4465, 0.4826, 0.4361, 0.496, 0.404, 0.4845, 0.4766, 0.7642, 0.4465, 0.7674, 0.4361, 0.754, 0.474, 0.75, 0.4465, 0.4826, 0.4766, 0.4858, 0.474, 0.5, 0.4361, 0.496, 0.5925, 0.4619, 0.5985, 0.4458, 0.625, 0.4472, 0.6175, 0.4674, 0.5985, 0.8042, 0.5925, 0.7881, 0.6175, 0.7826, 0.625, 0.8028, 0.5769, 0.4743, 0.5925, 0.4619, 0.6175, 0.4674, 0.596, 0.4845, 0.5925, 0.7881, 0.5769, 0.7757, 0.596, 0.7655, 0.6175, 0.7826, 0.5535, 0.4826, 0.5769, 0.4743, 0.596, 0.4845, 0.5639, 0.496, 0.5769, 0.7757, 0.5535, 0.7674, 0.5639, 0.754, 0.596, 0.7655, 0.5234, 0.4858, 0.5535, 0.4826, 0.5639, 0.496, 0.526, 0.5, 0.5535, 0.7674, 0.5234, 0.7642, 0.526, 0.75, 0.5639, 0.754, 0.4015, 0.3986, 0.4015, 0.4458, 0.375, 0.4472, 0.375, 0.3991, 0.5234, 0.7642, 0.4766, 0.7642, 0.474, 0.75, 0.526, 0.75, 0.5985, 0.875, 0.5985, 0.8042, 0.625, 0.8028, 0.625, 0.875, 0.4766, 0.4858, 0.5234, 0.4858, 0.526, 0.5, 0.474, 0.5, 0.4015, 0.375, 0.5985, 0.375, 0.5985, 0.4458, 0.5925, 0.4619, 0.5769, 0.4743, 0.5535, 0.4826, 0.5234, 0.4858, 0.4766, 0.4858, 0.4465, 0.4826, 0.4231, 0.4743, 0.4075, 0.4619, 0.4015, 0.4458, 0.4015, 0.3986, 0.4075, 0.7881, 0.4231, 0.7757, 0.4231, 0.7757, 0.4075, 0.7881, 0.4231, 0.4743, 0.4075, 0.4619, 0.4075, 0.4619, 0.4231, 0.4743, 0.4015, 0.8514, 0.4015, 0.8042, 0.4015, 0.8042, 0.4015, 0.8514, 0.4231, 0.7757, 0.4465, 0.7674, 0.4465, 0.7674, 0.4231, 0.7757, 0.4465, 0.4826, 0.4231, 0.4743, 0.4231, 0.4743, 0.4465, 0.4826, 0.4465, 0.7674, 0.4766, 0.7642, 0.4766, 0.7642, 0.4465, 0.7674, 0.4766, 0.7642, 0.5234, 0.7642, 0.5234, 0.7642, 0.4766, 0.7642, 0.4766, 0.4858, 0.4465, 0.4826, 0.4465, 0.4826, 0.4766, 0.4858, 0.5985, 0.4458, 0.5925, 0.4619, 0.5925, 0.4619, 0.5985, 0.4458, 0.5985, 0.375, 0.5985, 0.4458, 0.5985, 0.4458, 0.5985, 0.375, 0.5925, 0.7881, 0.5985, 0.8042, 0.5985, 0.8042, 0.5925, 0.7881, 0.5234, 0.4858, 0.4766, 0.4858, 0.4766, 0.4858, 0.5234, 0.4858, 0.5925, 0.4619, 0.5769, 0.4743, 0.5769, 0.4743, 0.5925, 0.4619, 0.5769, 0.7757, 0.5925, 0.7881, 0.5925, 0.7881, 0.5769, 0.7757, 0.5769, 0.4743, 0.5535, 0.4826, 0.5535, 0.4826, 0.5769, 0.4743, 0.5535, 0.7674, 0.5769, 0.7757, 0.5769, 0.7757, 0.5535, 0.7674, 0.4015, 0.8042, 0.4075, 0.7881, 0.4075, 0.7881, 0.4015, 0.8042, 0.5535, 0.4826, 0.5234, 0.4858, 0.5234, 0.4858, 0.5535, 0.4826, 0.4075, 0.4619, 0.4015, 0.4458, 0.4015, 0.4458, 0.4075, 0.4619, 0.4015, 0.875, 0.4015, 0.8514, 0.4015, 0.8514, 0.4015, 0.875, 0.4015, 0.4458, 0.4015, 0.3986, 0.4015, 0.3986, 0.4015, 0.4458, 0.4015, 0.8042, 0.4015, 0.8514, 0.375, 0.8509, 0.375, 0.8028, 0.4015, 0.375, 0.4015, 0.3986, 0.375, 0.3991, 0.375, 0.375, 0.25, 0.5, 0.2741, 0.5, 0.2741, 0.75, 0.25, 0.75, 0.4015, 0.3986, 0.4015, 0.375, 0.4015, 0.375, 0.4015, 0.3986, 0.4015, 0.8514, 0.4015, 0.875, 0.375, 0.875, 0.375, 0.8509, 0.4015, 0.8042, 0.4075, 0.7881, 0.4231, 0.7757, 0.4465, 0.7674, 0.4766, 0.7642, 0.5234, 0.7642, 0.5535, 0.7674, 0.5769, 0.7757, 0.5925, 0.7881, 0.5985, 0.8042, 0.5985, 0.875, 0.4015, 0.875, 0.4015, 0.8514, 0.5985, 0.8042, 0.5985, 0.875, 0.5985, 0.875, 0.5985, 0.8042, 0.5985, 0.4458, 0.5985, 0.375, 0.625, 0.375, 0.625, 0.4472, 0.6778, 0.5, 0.75, 0.5, 0.75, 0.75, 0.6778, 0.75, 0.375, 0.8028, 0.375, 0.8509, 0.375, 0.8509, 0.375, 0.8028, 0.2741, 0.75, 0.2741, 0.5, 0.2741, 0.5, 0.2741, 0.75, 0.3222, 0.5, 0.3222, 0.75, 0.3222, 0.75, 0.3222, 0.5, 0.375, 0.3991, 0.375, 0.4472, 0.375, 0.4472, 0.375, 0.3991, 0.2741, 0.5, 0.3222, 0.5, 0.3222, 0.75, 0.2741, 0.75, 0.3222, 0.5, 0.3222, 0.75, 0.3222, 0.75, 0.3222, 0.5, 0.2741, 0.75, 0.2741, 0.5, 0.2741, 0.5, 0.2741, 0.75, 0.375, 0.3991, 0.375, 0.4472, 0.375, 0.4472, 0.375, 0.3991])
me_cube_024.materials.append(mat_material_002)
me_cube_024.materials.append(mat_material_003)
me_cube_024.use_remesh_fix_poles = True
me_cube_024.use_remesh_preserve_attributes = False
me_cube_024.update()
me_cube_026 = bpy.data.meshes.new('Cube.026')
me_cube_026.from_pydata([(0.03095, -0.08572, -0.2702), (0.03095, -0.08572, 0.2702), (0.03095, 0.08572, -0.2702), (0.03095, 0.08572, 0.2702), (0.2476, -0.08572, -0.2702), (0.4529, -0.08572, -0.06483), (0.3262, -0.08572, -0.2545), (0.3928, -0.08572, -0.21), (0.4373, -0.08572, -0.1434), (0.4529, -0.08572, 0.06483), (0.2476, -0.08572, 0.2702), (0.4373, -0.08572, 0.1434), (0.3928, -0.08572, 0.21), (0.3262, -0.08572, 0.2545), (0.4529, 0.08572, -0.06483), (0.2476, 0.08572, -0.2702), (0.4373, 0.08572, -0.1434), (0.3928, 0.08572, -0.21), (0.3262, 0.08572, -0.2545), (0.2476, 0.08572, 0.2702), (0.4529, 0.08572, 0.06483), (0.3262, 0.08572, 0.2545), (0.3928, 0.08572, 0.21), (0.4373, 0.08572, 0.1434), (0.03095, -0.08572, -0.09005), (0.03095, -0.08572, 0.09005), (0.03095, 0.08572, 0.09005), (0.03095, 0.08572, -0.09005), (-0.1857, -0.08572, -0.09005), (-0.1857, -0.08572, 0.09005), (-0.1857, 0.08572, 0.09005), (-0.1857, 0.08572, -0.09005)], [], [(25, 1, 3, 26), (4, 6, 7, 8, 5, 9, 11, 12, 13, 10, 1, 25, 24, 0), (19, 3, 1, 10), (14, 20, 9, 5), (2, 27, 26, 3, 19, 21, 22, 23, 20, 14, 16, 17, 18, 15), (4, 15, 18, 6), (6, 18, 17, 7), (7, 17, 16, 8), (8, 16, 14, 5), (19, 10, 13, 21), (21, 13, 12, 22), (22, 12, 11, 23), (23, 11, 9, 20), (2, 15, 4, 0), (0, 24, 27, 2), (25, 26, 30, 29), (28, 29, 30, 31), (26, 27, 31, 30), (24, 25, 29, 28), (27, 24, 28, 31)])
_uv = me_cube_026.uv_layers.new(name='UVMap')
_uv.uv.foreach_set('vector', [0.5417, 0.0, 0.625, 0.0, 0.625, 0.418, 0.5417, 0.418, 0.375, 0.8067, 0.3822, 0.785, 0.4028, 0.7666, 0.4336, 0.7543, 0.47, 0.75, 0.53, 0.75, 0.5664, 0.7543, 0.5972, 0.7666, 0.6178, 0.785, 0.625, 0.8067, 0.625, 0.832, 0.5417, 0.832, 0.4583, 0.832, 0.375, 0.832, 0.6817, 0.5, 0.707, 0.5, 0.707, 0.75, 0.6817, 0.75, 0.47, 0.5, 0.53, 0.5, 0.53, 0.75, 0.47, 0.75, 0.375, 0.418, 0.4583, 0.418, 0.5417, 0.418, 0.625, 0.418, 0.625, 0.4433, 0.6178, 0.465, 0.5972, 0.4834, 0.5664, 0.4957, 0.53, 0.5, 0.47, 0.5, 0.4336, 0.4957, 0.4028, 0.4834, 0.3822, 0.465, 0.375, 0.4433, 0.3183, 0.75, 0.3183, 0.5, 0.34, 0.5, 0.34, 0.75, 0.34, 0.75, 0.34, 0.5, 0.375, 0.5, 0.375, 0.75, 0.375, 0.75, 0.375, 0.5, 0.4336, 0.5, 0.4336, 0.75, 0.4336, 0.75, 0.4336, 0.5, 0.47, 0.5, 0.47, 0.75, 0.6817, 0.5, 0.6817, 0.75, 0.66, 0.75, 0.66, 0.5, 0.66, 0.5, 0.66, 0.75, 0.625, 0.75, 0.625, 0.5, 0.625, 0.5, 0.625, 0.75, 0.5664, 0.75, 0.5664, 0.5, 0.5664, 0.5, 0.5664, 0.75, 0.53, 0.75, 0.53, 0.5, 0.293, 0.5, 0.3183, 0.5, 0.3183, 0.75, 0.293, 0.75, 0.375, 0.0, 0.4583, 0.0, 0.4583, 0.418, 0.375, 0.418, 0.5417, 0.0, 0.5417, 0.418, 0.5417, 0.418, 0.5417, 0.0, 0.4583, 0.0, 0.5417, 0.0, 0.5417, 0.418, 0.4583, 0.418, 0.5417, 0.418, 0.4583, 0.418, 0.4583, 0.418, 0.5417, 0.418, 0.4583, 0.832, 0.5417, 0.832, 0.5417, 0.832, 0.4583, 0.832, 0.4583, 0.418, 0.4583, 0.0, 0.4583, 0.0, 0.4583, 0.418])
me_cube_026.materials.append(mat_material_004)
me_cube_026.use_remesh_fix_poles = True
me_cube_026.use_remesh_preserve_attributes = False
me_cube_026.update()
me_cube_001 = bpy.data.meshes.new('Cube.001')
me_cube_001.from_pydata([(-0.2702, -0.2702, -0.2702), (-0.2702, -0.2702, 0.5162), (-0.2702, 0.2702, -0.2702), (-0.2702, 0.2702, 0.5162), (0.2702, -0.2702, -0.2702), (0.2702, -0.2702, 0.5162), (0.2702, 0.2702, -0.2702), (0.2702, 0.2702, 0.5162), (-0.2702, 0.09005, -0.2702), (-0.2702, -0.09005, -0.2702), (-0.2702, -0.09005, 0.5162), (-0.2702, 0.09005, 0.5162), (0.2702, -0.09005, -0.2702), (0.2702, 0.09005, -0.2702), (0.2702, 0.09005, 0.5162), (0.2702, -0.09005, 0.5162), (-0.02226, 0.09005, 1.16), (-0.2702, 0.09005, 0.9125), (-0.1171, 0.09005, 1.141), (-0.1976, 0.09005, 1.088), (-0.2513, 0.09005, 1.007), (-0.2702, 0.2702, 0.9125), (-0.02226, 0.2702, 1.16), (-0.2513, 0.2702, 1.007), (-0.1976, 0.2702, 1.088), (-0.1171, 0.2702, 1.141), (0.02226, 0.2702, 1.16), (0.2702, 0.2702, 0.9125), (0.1171, 0.2702, 1.141), (0.1976, 0.2702, 1.088), (0.2513, 0.2702, 1.007), (0.02226, -0.09005, 1.16), (0.2702, -0.09005, 0.9125), (0.1171, -0.09005, 1.141), (0.1976, -0.09005, 1.088), (0.2513, -0.09005, 1.007), (0.2702, -0.2702, 0.9125), (0.02226, -0.2702, 1.16), (0.2513, -0.2702, 1.007), (0.1976, -0.2702, 1.088), (0.1171, -0.2702, 1.141), (-0.02226, -0.2702, 1.16), (-0.2702, -0.2702, 0.9125), (-0.1171, -0.2702, 1.141), (-0.1976, -0.2702, 1.088), (-0.2513, -0.2702, 1.007), (-0.2702, -0.09005, 0.9125), (-0.02226, -0.09005, 1.16), (-0.2513, -0.09005, 1.007), (-0.1976, -0.09005, 1.088), (-0.1171, -0.09005, 1.141), (0.2702, 0.09005, 0.9125), (0.02226, 0.09005, 1.16), (0.2513, 0.09005, 1.007), (0.1976, 0.09005, 1.088), (0.1171, 0.09005, 1.141)], [], [(8, 11, 3, 2), (2, 3, 7, 6), (12, 15, 5, 4), (4, 5, 1, 0), (9, 12, 4, 0), (5, 15, 32, 36), (1, 5, 36, 38, 39, 40, 37, 41, 43, 44, 45, 42), (2, 6, 13, 8), (14, 11, 10, 15), (6, 7, 14, 13), (8, 13, 12, 9), (0, 1, 10, 9), (13, 14, 15, 12), (9, 10, 11, 8), (15, 10, 46, 48, 49, 50, 47, 31, 33, 34, 35, 32), (11, 14, 51, 53, 54, 55, 52, 16, 18, 19, 20, 17), (26, 22, 16, 52), (10, 1, 42, 46), (7, 3, 21, 23, 24, 25, 22, 26, 28, 29, 30, 27), (14, 7, 27, 51), (31, 47, 41, 37), (16, 22, 25, 18), (18, 25, 24, 19), (19, 24, 23, 20), (20, 23, 21, 17), (31, 37, 40, 33), (33, 40, 39, 34), (34, 39, 38, 35), (35, 38, 36, 32), (41, 47, 50, 43), (43, 50, 49, 44), (44, 49, 48, 45), (45, 48, 46, 42), (26, 52, 55, 28), (28, 55, 54, 29), (29, 54, 53, 30), (30, 53, 51, 27), (3, 11, 17, 21)])
me_cube_001.polygons.foreach_set('use_smooth', [True] * 38)
_uv = me_cube_001.uv_layers.new(name='UVMap')
_uv.uv.foreach_set('vector', [0.375, 0.1667, 0.625, 0.1667, 0.625, 0.25, 0.375, 0.25, 0.375, 0.25, 0.625, 0.25, 0.625, 0.5, 0.375, 0.5, 0.375, 0.6667, 0.625, 0.6667, 0.625, 0.75, 0.375, 0.75, 0.375, 0.75, 0.625, 0.75, 0.625, 1.0, 0.375, 1.0, 0.125, 0.6667, 0.375, 0.6667, 0.375, 0.75, 0.125, 0.75, 0.625, 0.75, 0.625, 0.6667, 0.625, 0.6667, 0.625, 0.75, 0.625, 1.0, 0.625, 0.75, 0.625, 0.75, 0.625, 0.7587, 0.625, 0.7836, 0.625, 0.8208, 0.625, 0.8647, 0.625, 0.8853, 0.625, 0.9292, 0.625, 0.9664, 0.625, 0.9913, 0.625, 1.0, 0.125, 0.5, 0.375, 0.5, 0.375, 0.5833, 0.125, 0.5833, 0.625, 0.5833, 0.875, 0.5833, 0.875, 0.6667, 0.625, 0.6667, 0.375, 0.5, 0.625, 0.5, 0.625, 0.5833, 0.375, 0.5833, 0.125, 0.5833, 0.375, 0.5833, 0.375, 0.6667, 0.125, 0.6667, 0.375, 0.0, 0.625, 0.0, 0.625, 0.08333, 0.375, 0.08333, 0.375, 0.5833, 0.625, 0.5833, 0.625, 0.6667, 0.375, 0.6667, 0.375, 0.08333, 0.625, 0.08333, 0.625, 0.1667, 0.375, 0.1667, 0.625, 0.6667, 0.875, 0.6667, 0.875, 0.6667, 0.8663, 0.6667, 0.8414, 0.6667, 0.8042, 0.6667, 0.7603, 0.6667, 0.7397, 0.6667, 0.6958, 0.6667, 0.6362, 0.6667, 0.6279, 0.6667, 0.625, 0.6667, 0.875, 0.5833, 0.625, 0.5833, 0.625, 0.5833, 0.6279, 0.5833, 0.6362, 0.5833, 0.6958, 0.5833, 0.7397, 0.5833, 0.7603, 0.5833, 0.8042, 0.5833, 0.8414, 0.5833, 0.8663, 0.5833, 0.875, 0.5833, 0.7397, 0.5, 0.7603, 0.5, 0.7603, 0.5833, 0.7397, 0.5833, 0.625, 0.08333, 0.625, 0.0, 0.625, 0.0, 0.625, 0.08333, 0.625, 0.5, 0.625, 0.25, 0.625, 0.25, 0.625, 0.2587, 0.625, 0.2836, 0.625, 0.3208, 0.625, 0.3647, 0.625, 0.3853, 0.625, 0.4292, 0.625, 0.4664, 0.625, 0.4913, 0.625, 0.5, 0.625, 0.5833, 0.625, 0.5, 0.625, 0.5, 0.625, 0.5833, 0.7397, 0.6667, 0.7603, 0.6667, 0.7603, 0.75, 0.7397, 0.75, 0.7603, 0.5833, 0.7603, 0.5, 0.8042, 0.5, 0.8042, 0.5833, 0.8042, 0.5833, 0.8042, 0.5, 0.875, 0.5, 0.875, 0.5833, 0.625, 0.1667, 0.625, 0.25, 0.625, 0.25, 0.625, 0.1667, 0.625, 0.1667, 0.625, 0.25, 0.625, 0.25, 0.625, 0.1667, 0.7397, 0.6667, 0.7397, 0.75, 0.6958, 0.75, 0.6958, 0.6667, 0.6958, 0.6667, 0.6958, 0.75, 0.625, 0.75, 0.6362, 0.6667, 0.6362, 0.6667, 0.625, 0.75, 0.625, 0.75, 0.6279, 0.6667, 0.6279, 0.6667, 0.625, 0.75, 0.625, 0.75, 0.625, 0.6667, 0.7603, 0.75, 0.7603, 0.6667, 0.8042, 0.6667, 0.8042, 0.75, 0.8042, 0.75, 0.8042, 0.6667, 0.875, 0.6667, 0.875, 0.75, 0.625, 0.0, 0.625, 0.08333, 0.625, 0.08333, 0.625, 0.0, 0.625, 0.0, 0.625, 0.08333, 0.625, 0.08333, 0.625, 0.0, 0.7397, 0.5, 0.7397, 0.5833, 0.6958, 0.5833, 0.6958, 0.5, 0.6958, 0.5, 0.6958, 0.5833, 0.6362, 0.5833, 0.625, 0.5, 0.625, 0.5, 0.6362, 0.5833, 0.6279, 0.5833, 0.625, 0.5, 0.625, 0.5, 0.6279, 0.5833, 0.625, 0.5833, 0.625, 0.5, 0.625, 0.25, 0.625, 0.1667, 0.625, 0.1667, 0.625, 0.25])
me_cube_001.materials.append(mat_material_002)
me_cube_001.use_remesh_fix_poles = True
me_cube_001.use_remesh_preserve_attributes = False
me_cube_001.update()
me_cube_002 = bpy.data.meshes.new('Cube.002')
me_cube_002.from_pydata([(-0.2702, -0.2702, 0.5626), (-0.2702, -0.1754, 1.081), (-0.2702, 0.2702, 0.5626), (-0.2702, 0.1754, 1.081), (0.2702, -0.2702, 0.5626), (0.2702, -0.1754, 1.081), (0.2702, 0.2702, 0.5626), (0.2702, 0.1754, 1.081), (-0.1444, -0.008888, 1.619), (-0.1444, 0.008888, 1.619), (0.1444, -0.008888, 1.619), (0.1444, 0.008888, 1.619), (-0.2702, 0.09005, 0.5626), (-0.2702, -0.09005, 0.5626), (-0.2702, -0.05847, 1.081), (-0.2702, 0.05847, 1.081), (0.2702, -0.09005, 0.5626), (0.2702, 0.09005, 0.5626), (0.2702, 0.05847, 1.081), (0.2702, -0.05847, 1.081), (-0.1444, -0.002963, 1.619), (-0.1444, 0.002962, 1.619), (0.1444, 0.002962, 1.619), (0.1444, -0.002963, 1.619), (-0.02168, 0.09005, -0.236), (-0.2702, 0.09005, 0.01249), (-0.1168, 0.09005, -0.2171), (-0.1974, 0.09005, -0.1632), (-0.2512, 0.09005, -0.0826), (-0.2702, -0.09005, 0.01249), (-0.02168, -0.09005, -0.236), (-0.2512, -0.09005, -0.0826), (-0.1974, -0.09005, -0.1632), (-0.1168, -0.09005, -0.2171), (0.02168, -0.09005, -0.236), (0.2702, -0.09005, 0.01249), (0.1168, -0.09005, -0.2171), (0.1974, -0.09005, -0.1632), (0.2512, -0.09005, -0.0826), (0.2702, 0.09005, 0.01249), (0.02168, 0.09005, -0.236), (0.2512, 0.09005, -0.0826), (0.1974, 0.09005, -0.1632), (0.1168, 0.09005, -0.2171)], [], [(12, 15, 3, 2), (2, 3, 7, 6), (16, 19, 5, 4), (4, 5, 1, 0), (13, 16, 4, 0), (7, 3, 9, 11), (23, 20, 8, 10), (18, 7, 11, 22), (14, 1, 8, 20), (1, 5, 10, 8), (3, 15, 21, 9), (15, 14, 20, 21), (5, 19, 23, 10), (19, 18, 22, 23), (11, 9, 21, 22), (22, 21, 20, 23), (2, 6, 17, 12), (16, 13, 29, 31, 32, 33, 30, 34, 36, 37, 38, 35), (6, 7, 18, 17), (17, 18, 19, 16), (0, 1, 14, 13), (13, 14, 15, 12), (12, 17, 39, 41, 42, 43, 40, 24, 26, 27, 28, 25), (24, 40, 34, 30), (17, 16, 35, 39), (24, 30, 33, 26), (26, 33, 32, 27), (27, 32, 31, 28), (28, 31, 29, 25), (34, 40, 43, 36), (36, 43, 42, 37), (37, 42, 41, 38), (38, 41, 39, 35), (13, 12, 25, 29)])
me_cube_002.polygons.foreach_set('use_smooth', [True] * 34)
_uv = me_cube_002.uv_layers.new(name='UVMap')
_uv.uv.foreach_set('vector', [0.5291, 0.1667, 0.625, 0.1667, 0.625, 0.25, 0.5291, 0.25, 0.5291, 0.25, 0.625, 0.25, 0.625, 0.5, 0.5291, 0.5, 0.5291, 0.6667, 0.625, 0.6667, 0.625, 0.75, 0.5291, 0.75, 0.5291, 0.75, 0.625, 0.75, 0.625, 1.0, 0.5291, 1.0, 0.125, 0.6667, 0.5291, 0.6667, 0.5291, 0.75, 0.125, 0.75, 0.625, 0.5, 0.625, 0.25, 0.625, 0.25, 0.625, 0.5, 0.625, 0.6667, 0.875, 0.6667, 0.875, 0.75, 0.625, 0.75, 0.625, 0.5833, 0.625, 0.5, 0.625, 0.5, 0.625, 0.5833, 0.625, 0.08333, 0.625, 0.0, 0.625, 0.0, 0.625, 0.08333, 0.625, 1.0, 0.625, 0.75, 0.625, 0.75, 0.625, 1.0, 0.625, 0.25, 0.625, 0.1667, 0.625, 0.1667, 0.625, 0.25, 0.625, 0.1667, 0.625, 0.08333, 0.625, 0.08333, 0.625, 0.1667, 0.625, 0.75, 0.625, 0.6667, 0.625, 0.6667, 0.625, 0.75, 0.625, 0.6667, 0.625, 0.5833, 0.625, 0.5833, 0.625, 0.6667, 0.625, 0.5, 0.875, 0.5, 0.875, 0.5833, 0.625, 0.5833, 0.625, 0.5833, 0.875, 0.5833, 0.875, 0.6667, 0.625, 0.6667, 0.125, 0.5, 0.5291, 0.5, 0.5291, 0.5833, 0.125, 0.5833, 0.5291, 0.6667, 0.125, 0.6667, 0.125, 0.6667, 0.1391, 0.6667, 0.1794, 0.6667, 0.2397, 0.6667, 0.3108, 0.6667, 0.3433, 0.6667, 0.4144, 0.6667, 0.511, 0.6667, 0.5244, 0.6667, 0.5291, 0.6667, 0.5291, 0.5, 0.625, 0.5, 0.625, 0.5833, 0.5291, 0.5833, 0.5291, 0.5833, 0.625, 0.5833, 0.625, 0.6667, 0.5291, 0.6667, 0.5291, 0.0, 0.625, 0.0, 0.625, 0.08333, 0.5291, 0.08333, 0.5291, 0.08333, 0.625, 0.08333, 0.625, 0.1667, 0.5291, 0.1667, 0.125, 0.5833, 0.5291, 0.5833, 0.5291, 0.5833, 0.5244, 0.5833, 0.511, 0.5833, 0.4144, 0.5833, 0.3433, 0.5833, 0.3108, 0.5833, 0.2397, 0.5833, 0.1794, 0.5833, 0.1391, 0.5833, 0.125, 0.5833, 0.3108, 0.5833, 0.3433, 0.5833, 0.3433, 0.6667, 0.3108, 0.6667, 0.5291, 0.5833, 0.5291, 0.6667, 0.5291, 0.6667, 0.5291, 0.5833, 0.3108, 0.5833, 0.3108, 0.6667, 0.2397, 0.6667, 0.2397, 0.5833, 0.2397, 0.5833, 0.2397, 0.6667, 0.125, 0.6667, 0.125, 0.5833, 0.5291, 0.1667, 0.5291, 0.08333, 0.5291, 0.08333, 0.5291, 0.1667, 0.5291, 0.1667, 0.5291, 0.08333, 0.5291, 0.08333, 0.5291, 0.1667, 0.3433, 0.6667, 0.3433, 0.5833, 0.4144, 0.5833, 0.4144, 0.6667, 0.4144, 0.6667, 0.4144, 0.5833, 0.511, 0.5833, 0.511, 0.6667, 0.511, 0.6667, 0.511, 0.5833, 0.5244, 0.5833, 0.5244, 0.6667, 0.5244, 0.6667, 0.5244, 0.5833, 0.5291, 0.5833, 0.5291, 0.6667, 0.5291, 0.08333, 0.5291, 0.1667, 0.5291, 0.1667, 0.5291, 0.08333])
me_cube_002.materials.append(mat_material_002)
me_cube_002.use_remesh_fix_poles = True
me_cube_002.use_remesh_preserve_attributes = False
me_cube_002.update()
me_cube_003 = bpy.data.meshes.new('Cube.003')
me_cube_003.from_pydata([(-0.2702, -0.2392, -0.2702), (-0.2702, -0.2392, 0.2702), (0.2702, -0.05132, -0.2702), (0.2702, -0.05132, 0.2702), (-0.2702, -0.1181, -0.2702), (-0.2702, -0.1181, 0.2702), (-0.7505, -0.1181, -0.1173), (-0.7505, -0.1652, -0.1173), (-0.7505, -0.1652, 0.1173), (-0.7505, -0.1181, 0.1173), (0.009292, -0.05132, 1.06), (-0.4799, -0.05132, 1.289), (-0.2702, -0.05132, -1.249), (0.124, -0.05132, -0.861), (-0.2425, -0.4166, -0.2272), (-0.2425, -0.4166, 0.2358), (0.2205, -0.08039, 0.2358), (0.2205, -0.08266, -0.2272), (-0.4223, -0.1964, 1.109), (-0.003064, -0.1456, 0.9126), (-0.2425, -0.1908, -1.066), (0.09527, -0.1281, -0.7336), (-0.4122, -0.1693, 0.9605), (-0.3664, -0.1462, 0.74), (-0.2446, -0.06569, -0.6582), (-0.237, -0.09251, -0.9621), (-0.2702, 0.0, -0.2702), (-0.2702, 0.0, 0.2702), (0.2702, 0.0, -0.2702), (0.2702, 0.0, 0.2702), (-0.4799, 0.0, 1.289), (0.009292, 0.0, 1.06), (-0.4223, 0.0, 1.109), (-0.2702, 0.0, -1.249), (0.124, 0.0, -0.861), (-0.4122, 0.0, 0.9605), (-0.3664, 0.0, 0.74), (-0.2446, 0.0, -0.6582), (-0.237, 0.0, -0.9621), (-0.2425, 0.0, -1.066)], [], [(1, 0, 14, 15), (29, 3, 2, 28), (34, 13, 12, 33), (30, 11, 10, 31), (4, 0, 7, 6), (7, 8, 9, 6), (1, 5, 9, 8), (0, 1, 8, 7), (5, 4, 6, 9), (28, 2, 13, 34), (3, 10, 19, 16), (17, 16, 15, 14), (15, 16, 19, 18), (17, 14, 20, 21), (2, 3, 16, 17), (10, 11, 18, 19), (12, 13, 21, 20), (13, 2, 17, 21), (22, 1, 15, 18), (5, 1, 22, 23), (39, 33, 12, 20), (38, 39, 20, 25), (25, 20, 14, 0), (4, 24, 25, 0), (24, 37, 38, 25), (23, 22, 35, 36), (22, 18, 32, 35), (18, 11, 30, 32), (3, 29, 31, 10), (5, 23, 36, 27), (4, 5, 27, 26), (4, 26, 37, 24)])
me_cube_003.polygons.foreach_set('use_smooth', [True] * 32)
_uv = me_cube_003.uv_layers.new(name='UVMap')
_uv.uv.foreach_set('vector', [0.625, 1.0, 0.375, 1.0, 0.375, 1.0, 0.625, 1.0, 0.625, 0.625, 0.625, 0.75, 0.375, 0.75, 0.375, 0.625, 0.375, 0.625, 0.375, 0.75, 0.125, 0.75, 0.125, 0.625, 0.875, 0.625, 0.875, 0.75, 0.625, 0.75, 0.625, 0.625, 0.125, 0.6667, 0.125, 0.75, 0.125, 0.75, 0.125, 0.6667, 0.375, 0.0, 0.625, 0.0, 0.625, 0.08333, 0.375, 0.08333, 0.875, 0.75, 0.875, 0.6667, 0.875, 0.6667, 0.875, 0.75, 0.375, 1.0, 0.625, 1.0, 0.625, 1.0, 0.375, 1.0, 0.625, 0.08333, 0.375, 0.08333, 0.375, 0.08333, 0.625, 0.08333, 0.375, 0.625, 0.375, 0.75, 0.375, 0.75, 0.375, 0.625, 0.625, 0.75, 0.625, 0.75, 0.625, 0.75, 0.625, 0.75, 0.375, 0.75, 0.625, 0.75, 0.625, 1.0, 0.375, 1.0, 0.625, 1.0, 0.625, 0.75, 0.625, 0.75, 0.625, 1.0, 0.375, 0.75, 0.375, 1.0, 0.375, 1.0, 0.375, 0.75, 0.375, 0.75, 0.625, 0.75, 0.625, 0.75, 0.375, 0.75, 0.625, 0.75, 0.875, 0.75, 0.875, 0.75, 0.625, 0.75, 0.125, 0.75, 0.375, 0.75, 0.375, 0.75, 0.125, 0.75, 0.375, 0.75, 0.375, 0.75, 0.375, 0.75, 0.375, 0.75, 0.0, 0.0, 0.0, 0.0, 0.0, 0.0, 0.0, 0.0, 0.0, 0.0, 0.0, 0.0, 0.0, 0.0, 0.0, 0.0, 0.0, 0.0, 0.0, 0.0, 0.0, 0.0, 0.0, 0.0, 0.375, 0.125, 0.0, 0.0, 0.0, 0.0, 0.375, 0.08333, 0.0, 0.0, 0.0, 0.0, 0.0, 0.0, 0.0, 0.0, 0.0, 0.0, 0.0, 0.0, 0.0, 0.0, 0.0, 0.0, 0.375, 0.08333, 0.375, 0.125, 0.375, 0.125, 0.375, 0.08333, 0.0, 0.0, 0.0, 0.0, 0.0, 0.0, 0.0, 0.0, 0.0, 0.0, 0.0, 0.0, 0.0, 0.0, 0.0, 0.0, 0.0, 0.0, 0.0, 0.0, 0.0, 0.0, 0.0, 0.0, 0.625, 0.75, 0.625, 0.625, 0.625, 0.625, 0.625, 0.75, 0.0, 0.0, 0.0, 0.0, 0.0, 0.0, 0.0, 0.0, 0.375, 0.08333, 0.625, 0.08333, 0.625, 0.125, 0.375, 0.125, 0.375, 0.08333, 0.375, 0.125, 0.375, 0.125, 0.375, 0.08333])
me_cube_003.materials.append(mat_material_004)
me_cube_003.use_remesh_fix_poles = True
me_cube_003.use_remesh_preserve_attributes = False
me_cube_003.update()
arm_armature = bpy.data.armatures.new('Armature')  # bones are not reproduced

# ---- objects
ob_cone = bpy.data.objects.new('Cone', me_cone)
ob_cube_018 = bpy.data.objects.new('Cube.018', me_cube_020)
ob_cylinder = bpy.data.objects.new('Cylinder', me_cylinder)
ob_cube_019 = bpy.data.objects.new('Cube.019', me_cube_021)
ob_cube_020 = bpy.data.objects.new('Cube.020', me_cube_022)
ob_cube_021 = bpy.data.objects.new('Cube.021', me_cube_023)
ob_cube_022 = bpy.data.objects.new('Cube.022', me_cube_024)
ob_cube_003 = bpy.data.objects.new('Cube.003', me_cube_026)
ob_armature = bpy.data.objects.new('Armature', arm_armature)
ob_cube = bpy.data.objects.new('Cube', me_cube_001)
ob_cube_001 = bpy.data.objects.new('Cube.001', me_cube_002)
ob_cube_002 = bpy.data.objects.new('Cube.002', me_cube_003)

# ---- transforms, parenting, visibility, modifiers, constraints
ob_cone.location = (-1.433e-16, -0.545, 1.965)
ob_cone.rotation_euler = (0.7196, 1.463e-16, 5.504e-17)
ob_cone.scale = (0.7405, 0.7405, 0.7405)
ob_cube_018.location = (0.0, 0.0, 1.034)
ob_cube_018.scale = (0.7405, 0.7405, 0.7405)
_m = ob_cube_018.modifiers.new('Mirror', 'MIRROR')
_m.use_axis = (False, True, False)
_m.use_clip = True
_m = ob_cube_018.modifiers.new('Mirror.001', 'MIRROR')
_m.use_clip = True
_m = ob_cube_018.modifiers.new('Auto Smooth', 'NODES')
_m.node_group = ng_auto_smooth
_gi = [s.identifier for s in ng_auto_smooth.interface.items_tree if s.item_type == 'SOCKET' and s.in_out == 'INPUT']
_m[_gi[1]] = 0.5236  # Angle
ob_cylinder.location = (0.3218, 0.7885, 2.068)
ob_cylinder.scale = (0.7405, 0.7405, 0.7405)
_m = ob_cylinder.modifiers.new('Mirror', 'MIRROR')
_m.mirror_object = ob_cube_018
_m = ob_cylinder.modifiers.new('Auto Smooth', 'NODES')
_m.node_group = ng_auto_smooth
_gi = [s.identifier for s in ng_auto_smooth.interface.items_tree if s.item_type == 'SOCKET' and s.in_out == 'INPUT']
_m[_gi[1]] = 0.5236  # Angle
ob_cube_019.location = (2.915e-16, 0.7643, 1.332)
ob_cube_019.rotation_euler = (1.571, -0.0, 0.0)
ob_cube_019.scale = (0.7405, 0.7405, 0.7405)
_m = ob_cube_019.modifiers.new('Mirror.001', 'MIRROR')
_m.use_clip = True
ob_cube_020.location = (3.596e-16, -0.2367, 1.492)
ob_cube_020.rotation_euler = (3.142, 2.22e-16, 2.22e-16)
ob_cube_020.scale = (0.7405, 0.7405, 0.7405)
_m = ob_cube_020.modifiers.new('Mirror.001', 'MIRROR')
_m.use_clip = True
_m = ob_cube_020.modifiers.new('Auto Smooth', 'NODES')
_m.node_group = ng_auto_smooth
_gi = [s.identifier for s in ng_auto_smooth.interface.items_tree if s.item_type == 'SOCKET' and s.in_out == 'INPUT']
_m[_gi[1]] = 0.5236  # Angle
ob_cube_021.location = (1.123e-16, 0.3576, 0.7352)
ob_cube_021.scale = (0.7405, 0.7405, 0.7405)
ob_cube_022.location = (-5.674e-24, -1.765, 1.299)
ob_cube_022.rotation_euler = (0.6867, 1.408e-16, 5.033e-17)
ob_cube_022.scale = (0.7405, 0.7405, 0.7405)
_m = ob_cube_022.modifiers.new('Mirror', 'MIRROR')
_m.use_clip = True
_m = ob_cube_022.modifiers.new('Auto Smooth', 'NODES')
_m.node_group = ng_auto_smooth
_gi = [s.identifier for s in ng_auto_smooth.interface.items_tree if s.item_type == 'SOCKET' and s.in_out == 'INPUT']
_m[_gi[1]] = 0.5236  # Angle
ob_cube_003.location = (0.783, -1.459e-07, 1.065)
ob_cube_003.scale = (0.7405, 0.7405, 0.7405)
ob_armature.location = (0.0, 0.0, 0.0)
ob_cube.location = (1.114, -1.611e-07, 1.199)
ob_cube.rotation_euler = (3.971e-08, 0.689, 1.107e-07)
ob_cube.scale = (0.7405, 0.7405, 0.7405)
_m = ob_cube.modifiers.new('Auto Smooth', 'NODES')
_m.node_group = ng_auto_smooth
_gi = [s.identifier for s in ng_auto_smooth.interface.items_tree if s.item_type == 'SOCKET' and s.in_out == 'INPUT']
_m[_gi[1]] = 0.5236  # Angle
ob_cube_001.location = (1.495, -1.427e-07, 1.663)
ob_cube_001.rotation_euler = (-1.826e-07, 2.26, 4.821e-08)
ob_cube_001.scale = (0.7405, 0.7405, 0.7405)
_m = ob_cube_001.modifiers.new('Auto Smooth', 'NODES')
_m.node_group = ng_auto_smooth
_gi = [s.identifier for s in ng_auto_smooth.interface.items_tree if s.item_type == 'SOCKET' and s.in_out == 'INPUT']
_m[_gi[1]] = 0.5236  # Angle
ob_cube_002.location = (2.791, -1.348e-07, 0.978)
ob_cube_002.scale = (0.7405, 0.7405, 0.7405)
_m = ob_cube_002.modifiers.new('Mirror', 'MIRROR')
_m.use_axis = (False, True, False)
_m.use_clip = True
_m = ob_cube_002.modifiers.new('Auto Smooth', 'NODES')
_m.node_group = ng_auto_smooth
_gi = [s.identifier for s in ng_auto_smooth.interface.items_tree if s.item_type == 'SOCKET' and s.in_out == 'INPUT']
_m[_gi[1]] = 0.5236  # Angle

# ---- collection membership
col_collection.objects.link(ob_cone)
col_collection.objects.link(ob_cube_018)
col_collection.objects.link(ob_cylinder)
col_collection.objects.link(ob_cube_019)
col_collection.objects.link(ob_cube_020)
col_collection.objects.link(ob_cube_021)
col_collection.objects.link(ob_cube_022)
col_collection.objects.link(ob_cube_003)
col_collection.objects.link(ob_armature)
col_firstleg.objects.link(ob_cube)
col_firstleg.objects.link(ob_cube_001)
col_firstleg.objects.link(ob_cube_002)

# ---- scene / render settings (as saved in the file)
scene.frame_start = 1; scene.frame_end = 250; scene.frame_set(23)
scene.render.engine = 'BLENDER_EEVEE_NEXT'
scene.cycles.use_denoising = False
scene.cycles.samples = 128
scene.cycles.sampling_pattern = 'TABULATED_SOBOL'
scene.cycles.use_adaptive_sampling = False
scene.cycles.use_light_tree = False
scene.view_settings.view_transform = 'Filmic'
bpy.context.view_layer.update()

# ---- added for rendering (the .blend has no active camera and no usable light): camera, sun
cam_auto = bpy.data.cameras.new('AutoCamera')
cam_auto.lens = 50.0
cam_auto.sensor_width = 36.0
cam_auto.clip_end = 1000.0
ob_auto_camera = bpy.data.objects.new('AutoCamera', cam_auto)
scene.collection.objects.link(ob_auto_camera)
ob_auto_camera.location = (6.27679, -6.64213, 5.4831)
ob_auto_camera.rotation_euler = (1.09748, -7.21219e-08, 0.694738)
scene.camera = ob_auto_camera
light_auto_sun = bpy.data.lights.new('AutoSun', 'SUN')
light_auto_sun.energy = 3.0
light_auto_sun.angle = 0.0523599
ob_auto_sun = bpy.data.objects.new('AutoSun', light_auto_sun)
scene.collection.objects.link(ob_auto_sun)
ob_auto_sun.rotation_euler = (0.872665, 0.174533, 0.523599)
bpy.context.view_layer.update()
